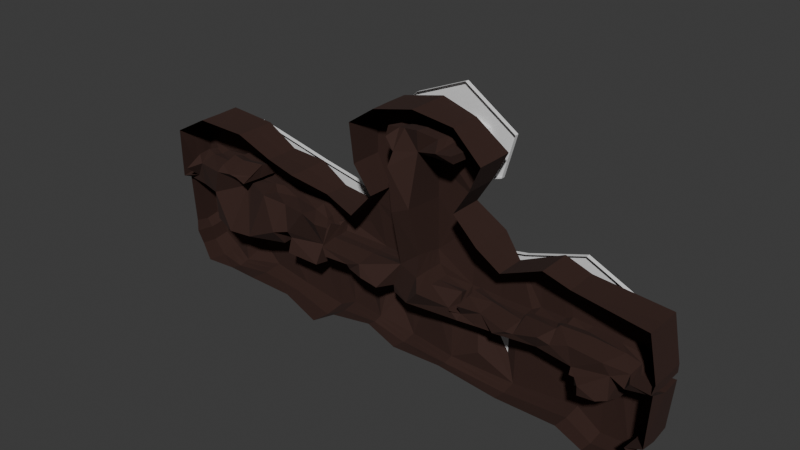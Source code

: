 # Source: Elven_Mines_Entrance.blend  (saved by Blender 5.1.30; exported with 4.5.12 LTS)
import bpy
from mathutils import Matrix  # noqa: F401  (used for matrix-valued properties, if any)

bpy.ops.wm.read_factory_settings(use_empty=True)
scene = bpy.context.scene
scene.name = 'Scene'

# ---- collections
col_collection = bpy.data.collections.new('Collection'); scene.collection.children.link(col_collection)

# ---- materials (node trees are filled in below, after node groups)
mat_material = bpy.data.materials.new('Material')

# ---- material node trees
mat_material.use_nodes = True; mat_material.node_tree.nodes.clear()
_N = mat_material.node_tree.nodes; _L = mat_material.node_tree.links
n0 = _N.new('ShaderNodeBsdfPrincipled'); n0.name = 'Principled BSDF'; n0.location = (-200, 100)
n0.inputs[0].default_value = (0.03193, 0.01025, 0.006015, 1.0)
n0.inputs[2].default_value = 0.8923
n1 = _N.new('ShaderNodeOutputMaterial'); n1.name = 'Material Output'; n1.location = (200, 100)
_L.new(n0.outputs[0], n1.inputs[0])
n1.is_active_output = True

# ---- world
world_world = bpy.data.worlds.new('World'); scene.world = world_world
world_world.use_nodes = True; world_world.node_tree.nodes.clear()
_N = world_world.node_tree.nodes; _L = world_world.node_tree.links
n0 = _N.new('ShaderNodeOutputWorld'); n0.name = 'World Output'; n0.location = (200, 100)
n1 = _N.new('ShaderNodeBackground'); n1.name = 'Background'; n1.location = (-200, 100)
n1.inputs[0].default_value = (0.05088, 0.05088, 0.05088, 1.0)
_L.new(n1.outputs[0], n0.inputs[0])
n0.is_active_output = True
world_world.color = (0.05088, 0.05088, 0.05088)
world_world.sun_shadow_jitter_overblur = 0.0

# ---- meshes
me_cube_002 = bpy.data.meshes.new('Cube.002')
me_cube_002.from_pydata([(-0.8, 0.4042, -4.013), (0.6423, 0.3515, -4.034), (1.78, 0.3698, -3.991), (1.837, 0.4184, -3.884), (2.947, 0.398, -3.904), (3.899, 0.3969, -3.882), (3.92, 0.3992, -4.001), (4.073, 0.3908, -4.007), (4.094, 0.3913, -4.205), (4.23, 0.385, -4.198), (4.206, 0.3709, -4.378), (4.662, 0.3358, -4.399), (4.907, 0.367, -4.354), (4.879, 0.4279, -3.792), (5.3, 0.3502, -3.779), (5.9, 0.3733, -3.75), (-1.415, 0.3915, -4.001), (-1.425, 0.3851, -3.912), (-1.604, 0.4128, -3.9), (-1.614, 0.4473, -3.812), (-2.136, 0.4585, -3.796), (-2.706, 0.5042, -3.804), (-2.722, 0.4815, -3.694), (-3.436, 0.3471, -3.738), (-3.906, 0.349, -3.697), (-3.909, 0.4136, -4.107), (-4.904, 0.4482, -4.112), (-4.894, 0.416, -3.732), (-4.913, 0.4437, -3.521), (-5.2, 0.3954, -3.511), (-5.2, 0.4221, -3.923), (-6.152, 0.3555, -3.893), (-6.912, 0.3937, -3.895), (-7.609, 0.3747, -3.898), (-7.587, 0.3728, -3.026), (-8.2, 0.3685, -3.013), (-8.8, 0.3516, -3.042), (-8.816, 0.4255, -4.426), (-8.484, 0.4342, -4.547), (-8.435, 0.4034, -4.949), (-7.964, 0.3881, -5.245), (-7.388, 0.2283, -5.43), (-6.358, 0.4696, -5.32), (-5.222, 0.4279, -5.494), (-3.94, 0.4293, -5.689), (-3.421, 0.4278, -5.417), (-2.302, 0.1663, -5.302), (-1.377, 0.3946, -5.574), (0.08348, 0.08946, -5.492), (1.755, 0.3744, -5.718), (3.572, 0.3717, -5.531), (4.213, 0.3853, -5.993), (4.959, 0.3445, -5.936), (5.462, 0.3793, -5.457), (5.373, 0.3872, -5.184), (5.787, 0.3562, -5.067), (2.537, 0.3659, -4.803), (-1.919, 0.459, -4.703), (-5.822, 0.3611, -4.479), (-7.935, 0.459, -3.418), (-0.8189, -0.6101, -3.971), (0.6237, -0.4796, -3.956), (1.737, -0.508, -3.839), (1.79, -0.6896, -3.732), (2.888, -0.5282, -3.722), (3.804, -0.5234, -3.857), (3.835, -0.6392, -3.998), (3.98, -0.6536, -3.989), (3.978, -0.6157, -4.233), (4.143, -0.7983, -4.076), (4.134, -0.7557, -4.351), (4.608, -0.7773, -4.281), (4.873, -0.7144, -4.178), (4.792, -0.5701, -3.646), (5.215, -0.6786, -3.737), (5.871, -0.6704, -3.616), (-1.42, -0.3331, -4.003), (-1.438, -0.3336, -3.814), (-1.614, -0.4961, -3.808), (-1.62, -0.7916, -3.762), (-2.14, -0.7927, -3.674), (-2.702, -0.5602, -3.728), (-2.722, -0.6379, -3.568), (-3.434, -0.6675, -3.584), (-3.908, -0.237, -3.561), (-3.891, -0.544, -4.035), (-4.869, -0.5699, -4.011), (-4.871, -0.4434, -3.606), (-4.885, -0.5606, -3.4), (-5.175, -0.7967, -3.417), (-5.169, -0.4045, -3.886), (-6.146, -0.7692, -3.875), (-6.866, -0.7925, -3.933), (-7.606, -0.5339, -3.879), (-7.572, -0.6218, -3.033), (-8.2, -0.4386, -3.047), (-8.79, -0.4346, -2.983), (-8.816, -0.3299, -4.412), (-8.484, -0.61, -4.528), (-8.435, -0.4939, -4.955), (-7.964, -0.6971, -5.246), (-7.388, -0.4014, -5.432), (-6.358, -0.5923, -5.299), (-5.222, -0.3721, -5.513), (-3.94, -0.677, -5.691), (-3.421, -0.4397, -5.421), (-2.302, -0.3179, -5.313), (-1.377, -0.4218, -5.577), (0.08348, -0.4471, -5.496), (1.755, -0.4004, -5.72), (3.572, -0.6059, -5.531), (4.213, -0.4601, -5.993), (4.959, -0.4715, -5.936), (5.462, -0.5522, -5.436), (5.373, -0.7124, -5.177), (5.787, -0.6486, -5.065), (1.403, 0.4989, -4.67), (-0.03525, 0.2472, -4.528), (0.8612, 0.1239, -5.079), (-2.817, 0.4511, -4.78), (-6.894, 0.4882, -4.828), (-0.6632, -0.7172, -1.357), (-0.6045, -0.4582, 0.0262), (0.4914, -0.6672, 0.2908), (0.4734, -0.5471, 0.05405), (0.1838, -0.8274, 0.3195), (0.1601, -0.5205, 0.3378), (-0.5201, -0.609, 0.625), (-0.01789, -0.4736, 0.4907), (-0.9886, -0.4635, 0.5196), (-1.175, -0.4219, 0.4763), (-1.309, -0.6622, 0.5677), (-1.402, -0.6536, 0.2707), (-1.396, -0.6528, 0.08398), (-1.306, -0.4379, -0.0729), (-1.19, -0.6422, -0.05412), (-1.225, -0.3177, -3.159), (-3.586, -0.6039, -3.382), (-3.621, -0.222, -2.865), (-3.69, -0.3116, -2.999), (-3.831, -0.6211, -2.812), (-4.194, -0.6786, -2.601), (-4.958, -0.5215, -2.635), (-5.561, -0.7061, -2.487), (-6.463, -0.308, -2.482), (-6.562, -0.3197, -2.626), (-6.569, -0.7259, -2.272), (-6.194, -0.8087, -2.321), (-6.164, -0.5451, -2.175), (-6.782, -0.7612, -2.226), (-7.13, -0.6526, -2.078), (-7.208, -0.7991, -2.265), (-8.058, -0.6055, -2.321), (-8.314, -0.4397, -2.17), (-8.359, -0.9, -2.459), (-8.372, -0.4823, -2.8), (-8.738, -0.7084, -2.849), (-8.8, -0.6765, -1.518), (-7.645, -0.8195, -0.8895), (-6.326, -0.7141, -0.9813), (-5.434, -0.5693, -1.48), (-4.448, -0.7358, -1.587), (-3.598, -0.3536, -1.993), (-2.503, -0.6824, -2.11), (-2.032, -0.4867, -1.513), (-2.462, -0.5857, -0.746), (-2.47, -0.719, 0.3576), (-1.675, -0.7736, 0.8966), (-0.5314, -0.771, 1.166), (0.4421, -0.5342, 0.9088), (1.318, -0.6934, 0.2656), (0.9451, -0.5982, -0.4804), (0.5232, -0.576, -1.143), (1.278, -0.6966, -1.713), (1.773, -0.4583, -2.285), (2.957, -0.5797, -1.734), (3.63, -0.4922, -1.996), (5.667, -0.6848, -2.153), (5.9, -0.6708, -3.335), (5.871, -0.771, -3.547), (5.382, -0.8077, -3.469), (5.238, -0.5015, -3.44), (4.616, -0.6253, -3.359), (3.708, -0.5572, -3.336), (3.263, -0.5885, -3.495), (3.027, -0.7365, -3.318), (2.342, -0.665, -3.547), (2.183, -0.7516, -3.512), (1.286, -0.4458, -3.522), (0.7535, -0.6539, -3.441), (0.6911, -0.4036, -3.785), (0.5149, -0.6261, -3.674), (0.4343, -0.551, -3.651), (-0.3046, -0.8457, -3.417), (-0.5102, -0.5989, -3.164), (-0.601, -0.3808, -2.664), (-1.154, -0.7411, -1.572), (-1.241, -0.7864, -0.4125), (-2.294, -0.664, -3.4), (-0.6035, 0.3372, 0.002739), (-0.6562, 0.4239, -1.438), (0.4965, 0.2959, 0.1953), (0.2063, 0.4048, 0.2284), (0.4965, 0.4761, 0.0002712), (0.1704, 0.2946, 0.3937), (-0.01003, 0.3666, 0.463), (-0.5177, 0.3873, 0.522), (-0.9861, 0.3709, 0.4992), (-1.174, 0.385, 0.4218), (-1.304, 0.3656, 0.3906), (-1.4, 0.3371, 0.2286), (-1.394, 0.3498, 0.02591), (-1.301, 0.304, -0.08976), (-1.19, 0.3342, -0.07888), (-1.155, 0.3362, -1.538), (-1.213, 0.3748, -3.284), (-2.291, 0.4023, -3.324), (-3.589, 0.3252, -3.281), (-3.627, 0.4666, -3.022), (-3.704, 0.3267, -3.005), (-3.858, 0.3138, -2.812), (-4.204, 0.406, -2.6), (-4.99, 0.4008, -2.599), (-5.604, 0.3652, -2.517), (-6.512, 0.3808, -2.52), (-6.618, 0.3854, -2.489), (-6.604, 0.3553, -2.431), (-6.206, 0.4003, -2.403), (-6.204, 0.3659, -2.015), (-6.82, 0.3397, -2.076), (-7.169, 0.3551, -2.067), (-7.258, 0.3995, -2.206), (-8.061, 0.3906, -2.253), (-8.329, 0.3999, -2.186), (-8.41, 0.3631, -2.445), (-8.404, 0.3869, -2.809), (-8.804, 0.3925, -2.804), (-8.804, 0.3608, -1.523), (-7.649, 0.3839, -0.8773), (-6.329, 0.4056, -0.9862), (-5.437, 0.3812, -1.479), (-4.451, 0.4496, -1.575), (-3.602, 0.3559, -1.987), (-2.506, 0.3331, -2.108), (-2.036, 0.2712, -1.531), (-2.466, 0.3037, -0.7442), (-2.474, 0.3442, 0.3462), (-1.679, 0.361, 0.9081), (-0.535, 0.3733, 1.17), (0.4386, 0.3285, 0.9105), (1.315, 0.3694, 0.2657), (0.9416, 0.3094, -0.4831), (0.5197, 0.35, -1.136), (1.274, 0.4842, -1.715), (1.769, 0.3774, -2.287), (2.954, 0.3653, -1.732), (3.627, 0.4092, -1.994), (5.663, 0.4099, -2.165), (5.896, 0.3918, -3.351), (5.896, 0.3807, -3.564), (5.396, 0.3827, -3.558), (5.296, 0.3432, -3.24), (4.664, 0.408, -3.201), (3.804, 0.3529, -3.239), (3.293, 0.3271, -3.191), (3.096, 0.33, -3.295), (2.407, 0.3828, -3.303), (2.204, 0.3172, -3.406), (1.312, 0.3432, -3.433), (0.7194, 0.3661, -3.413), (0.6965, 0.3459, -3.705), (0.5018, 0.2909, -3.682), (0.4531, 0.3834, -3.436), (-0.3035, 0.3156, -3.403), (-0.4952, 0.3119, -3.153), (-0.593, 0.3746, -2.803), (-1.233, 0.3176, -0.5675), (-0.2206, 0.3637, -1.834), (-0.2477, 0.4299, -0.8294), (0.1184, 0.3573, -0.4077), (0.4338, 0.4567, -2.565), (4.635, 0.4436, -2.421), (2.41, 0.3888, -2.439), (0.2972, 0.4656, -1.991), (-7.041, 0.3911, -1.329), (-5.996, 0.405, -1.487), (-8.208, 0.3821, -1.488), (-4.549, 0.3835, -2.222), (-1.614, 0.2791, -2.329), (-2.827, 0.4303, -2.811), (0.4888, -0.08383, -3.401), (-3.794, -0.1537, -2.816), (-2.464, -0.141, -0.7417), (0.499, -0.1676, -3.684), (-3.702, 0.007558, -2.996), (-2.034, -0.1077, -1.523), (0.6938, -0.02888, -3.716), (-3.618, 0.1223, -3.052), (-2.505, -0.1747, -2.121), (0.7211, -0.1439, -3.398), (-3.588, -0.1393, -3.289), (-3.6, 0.001144, -1.997), (1.365, -0.05132, -3.37), (-4.45, -0.1431, -1.601), (2.272, -0.2172, -3.405), (-5.436, -0.09408, -1.492), (2.328, -0.1411, -3.302), (-1.304, -0.06696, -0.08855), (-6.328, -0.1542, -0.9929), (3.179, -0.2033, -3.275), (-1.395, -0.1515, 0.04321), (-7.647, -0.2178, -0.8917), (3.242, -0.1307, -3.202), (-1.401, -0.1583, 0.2418), (-8.8, -0.158, -2.8), (4.073, -0.1021, -3.189), (-1.306, -0.1483, 0.4743), (4.89, -0.1087, -3.251), (-1.175, -0.01845, 0.4495), (5.275, -0.07914, -3.372), (-0.9874, -0.04631, 0.5091), (-8.4, -0.04769, -2.8), (5.348, -0.2125, -3.568), (5.9, -0.1951, -3.6), (-0.01396, -0.05352, 0.4748), (-0.5189, -0.1108, 0.5717), (-8.409, -0.0199, -2.18), (5.898, -0.1395, -3.373), (0.1653, -0.113, 0.3652), (-8.398, -0.2684, -2.434), (-8.802, -0.1578, -1.525), (-8.109, -0.1075, -2.217), (5.665, -0.1375, -2.171), (-7.187, -0.1998, -2.214), (3.629, -0.04153, -1.995), (0.4849, -0.03554, 0.02769), (-7.201, -0.1487, -1.984), (2.955, -0.1072, -1.733), (0.4939, -0.1857, 0.241), (0.195, -0.2113, 0.2735), (-6.801, -0.2108, -2.009), (1.771, -0.04044, -2.289), (-0.604, -0.06054, 0.009522), (-6.205, -0.08962, -2.01), (1.276, -0.1062, -1.718), (-1.219, 0.02852, -3.27), (-2.292, -0.1309, -3.302), (-6.213, -0.2042, -2.374), (0.5215, -0.113, -1.136), (-1.19, -0.154, -0.07114), (-6.62, -0.1853, -2.394), (0.9433, -0.1444, -0.4824), (-1.237, -0.2344, -0.481), (-1.154, -0.2025, -1.561), (-6.59, 0.03282, -2.537), (1.317, -0.162, 0.2634), (-0.6597, -0.1466, -1.4), (-5.594, -0.1704, -2.609), (-5.862, 0.03639, -2.502), (-0.5332, -0.1988, 1.164), (0.4403, -0.1028, 0.9063), (-0.5027, -0.1435, -3.148), (-0.597, -0.003141, -2.726), (-2.472, -0.1874, 0.3537), (-4.221, -0.1363, -2.688), (-0.304, -0.265, -3.419), (-1.677, -0.2063, 0.9093), (-4.974, -0.06036, -2.599), (-2.302, -0.07579, -5.362), (-1.377, -0.01361, -5.633), (-2.138, -0.1671, -3.785), (-2.711, -0.02799, -3.814), (0.08348, -0.1788, -5.562), (-2.722, -0.07819, -3.689), (1.755, -0.013, -5.78), (-3.435, -0.1602, -3.705), (3.572, -0.1171, -5.591), (-3.907, 0.05602, -3.687), (4.213, -0.03736, -6.054), (-3.897, -0.06518, -4.122), (4.959, -0.06345, -5.997), (-4.906, -0.06084, -4.1), (5.462, -0.08644, -5.502), (-4.882, -0.0137, -3.759), (0.633, -0.06402, -4.026), (-0.8127, -0.103, -4.002), (5.373, -0.1626, -5.248), (-4.899, -0.05848, -3.51), (1.765, -0.06909, -3.994), (5.787, -0.1462, -5.153), (-5.187, -0.2006, -3.518), (1.8, -0.1356, -3.897), (5.9, -0.1485, -3.8), (-5.207, 0.008806, -3.893), (2.914, -0.06513, -3.887), (-6.149, -0.2069, -3.888), (3.894, -0.06327, -3.889), (-6.909, -0.1994, -3.912), (3.898, -0.12, -4.002), (-7.608, -0.0796, -3.888), (4.101, -0.1314, -3.991), (-7.579, -0.1245, -3.003), (4.08, -0.1122, -4.175), (-8.2, -0.03505, -2.998), (4.186, -0.2067, -4.19), (-8.8, -0.04152, -3.0), (4.192, -0.1924, -4.393), (-8.816, 0.04778, -4.49), (4.687, -0.2207, -4.413), (-8.484, -0.08789, -4.603), (4.895, -0.1737, -4.357), (-8.435, -0.04522, -5.01), (4.882, -0.07109, -3.788), (-7.964, -0.1545, -5.306), (5.284, -0.1642, -3.801), (-7.388, -0.08656, -5.506), (-6.358, -0.06134, -5.375), (-1.414, 0.02921, -4.023), (-5.222, 0.02786, -5.554), (-1.422, 0.02578, -3.881), (-3.94, -0.1238, -5.757), (-1.609, -0.04165, -3.907), (-3.421, -0.005926, -5.487), (-1.617, -0.1721, -3.8), (0.4484, 0.1498, -3.489), (-3.851, 0.08005, -2.819), (-2.465, 0.08137, -0.743), (0.4976, 0.06162, -3.632), (-3.7, 0.1671, -3.003), (-2.035, 0.08174, -1.527), (0.6951, 0.1585, -3.724), (-3.625, 0.2945, -2.981), (-2.505, 0.07923, -2.114), (0.7144, 0.1111, -3.353), (-3.588, 0.09295, -3.307), (-3.601, 0.1785, -1.992), (1.305, 0.1459, -3.456), (-4.45, 0.1533, -1.588), (2.199, 0.04998, -3.431), (-5.436, 0.1435, -1.485), (2.391, 0.1209, -3.365), (-1.302, 0.1185, -0.08916), (-6.328, 0.1257, -0.9895), (3.079, 0.06335, -3.301), (-1.394, 0.09914, 0.03456), (-7.648, 0.08307, -0.8845), (3.285, 0.09821, -3.267), (-1.401, 0.08941, 0.2352), (-8.787, 0.1172, -2.823), (3.78, 0.1254, -3.263), (-1.305, 0.1087, 0.4325), (4.652, 0.1496, -3.238), (-1.174, 0.1833, 0.4356), (5.282, 0.132, -3.284), (-0.9868, 0.1623, 0.5042), (5.372, 0.08512, -3.563), (5.89, 0.09281, -3.584), (-0.5183, 0.1382, 0.5468), (-8.325, 0.19, -2.198), (5.897, 0.1262, -3.362), (0.1678, 0.09083, 0.3794), (-8.803, 0.1015, -1.524), (-8.061, 0.1416, -2.276), (5.664, 0.1362, -2.168), (-7.246, 0.09981, -2.218), (3.628, 0.1838, -1.994), (0.4907, 0.2203, 0.01398), (-7.159, 0.1032, -2.066), (2.954, 0.1291, -1.733), (0.2006, 0.09675, 0.251), (-6.811, 0.06445, -2.108), (1.77, 0.1685, -2.288), (-0.6038, 0.1383, 0.00613), (-6.194, 0.1381, -2.061), (1.275, 0.189, -1.717), (-2.292, 0.1357, -3.336), (-6.203, 0.09805, -2.373), (0.5206, 0.1185, -1.136), (-6.595, 0.08503, -2.39), (0.9424, 0.0825, -0.4827), (-1.155, 0.06686, -1.549), (-6.604, 0.2091, -2.513), (1.316, 0.1037, 0.2645), (-0.6579, 0.1387, -1.419), (-6.5, 0.2086, -2.514), (0.4395, 0.1128, 0.9084), (-0.595, 0.1857, -2.764), (-2.473, 0.07839, 0.35), (-4.201, 0.1349, -2.608), (-0.3038, 0.0253, -3.411), (-1.678, 0.07736, 0.9087), (-4.982, 0.1702, -2.599), (-8.396, 0.1696, -2.812), (-0.012, 0.1565, 0.4689), (-8.397, 0.04735, -2.439), (0.4952, 0.05513, 0.2181), (-1.216, 0.2016, -3.249), (-1.19, 0.09007, -0.07501), (-1.235, 0.04158, -0.5243), (-5.593, 0.09738, -2.504), (-0.5341, 0.08727, 1.167), (-0.499, 0.08422, -3.15), (-2.302, 0.04528, -5.332), (-2.137, 0.1457, -3.79), (0.6376, 0.1438, -4.03), (1.773, 0.1504, -3.993), (1.818, 0.1414, -3.89), (2.93, 0.1664, -3.896), (3.896, 0.1668, -3.885), (3.909, 0.1396, -4.001), (4.087, 0.1297, -3.999), (4.087, 0.1395, -4.19), (4.208, 0.08914, -4.194), (4.199, 0.08926, -4.386), (4.674, 0.05755, -4.406), (4.901, 0.09665, -4.356), (4.881, 0.1784, -3.79), (5.292, 0.093, -3.79), (-1.377, 0.1905, -5.603), (-2.708, 0.2381, -3.809), (0.08348, -0.04467, -5.527), (-2.722, 0.2017, -3.691), (1.755, 0.1807, -5.749), (-3.436, 0.09346, -3.722), (3.572, 0.1273, -5.561), (-3.906, 0.2025, -3.692), (4.213, 0.174, -6.023), (-3.903, 0.1742, -4.114), (4.959, 0.1405, -5.967), (-4.905, 0.1937, -4.106), (5.462, 0.1464, -5.48), (-4.888, 0.2011, -3.746), (-0.8064, 0.1506, -4.008), (5.373, 0.1123, -5.216), (-4.906, 0.1926, -3.516), (5.787, 0.105, -5.11), (-5.194, 0.0974, -3.514), (5.9, 0.1124, -3.775), (-5.204, 0.2155, -3.908), (-6.15, 0.07433, -3.89), (-6.91, 0.09716, -3.904), (-7.609, 0.1476, -3.893), (-7.583, 0.1241, -3.014), (-8.2, 0.1667, -3.005), (-8.8, 0.155, -3.021), (-8.816, 0.2366, -4.458), (-8.484, 0.1732, -4.575), (-8.435, 0.1791, -4.98), (-7.964, 0.1168, -5.275), (-7.388, 0.07087, -5.468), (-6.358, 0.2041, -5.347), (-1.415, 0.2103, -4.012), (-5.222, 0.2279, -5.524), (-1.423, 0.2055, -3.896), (-3.94, 0.1527, -5.723), (-1.607, 0.1856, -3.903), (-3.421, 0.2109, -5.452), (-1.615, 0.1376, -3.806), (0.6398, 0.352, -3.962), (1.778, 0.3703, -3.92), (0.6351, 0.1442, -3.959), (1.77, 0.1508, -3.921), (-0.7997, 0.4046, -3.992), (0.6426, 0.3519, -4.013), (0.6379, 0.1442, -4.009), (-0.806, 0.151, -3.987), (3.921, 0.3998, -3.957), (4.073, 0.3915, -3.963), (3.909, 0.1402, -3.957), (4.087, 0.1304, -3.955), (1.096, 0.1469, -3.944), (1.119, -0.47, -3.824), (1.23, -0.4897, -3.89), (1.1, 0.3594, -3.945), (-5.716, -0.301, -3.304), (-5.723, -0.301, -3.192), (-5.716, 0.301, -3.304), (-5.723, 0.301, -3.192), (-5.501, -0.301, -3.311), (-5.498, -0.301, -3.189), (-5.501, 0.301, -3.311), (-5.498, 0.301, -3.189), (-7.103, -0.301, -3.213), (-7.109, -0.301, -3.101), (-7.103, 0.301, -3.213), (-7.109, 0.301, -3.101), (-6.584, -0.301, -3.209), (-6.581, -0.301, -3.087), (-6.584, 0.301, -3.209), (-6.581, 0.301, -3.087), (-6.843, 0.301, -3.216), (-6.845, 0.301, -3.112), (-6.868, -0.301, -3.243), (-6.845, -0.301, -3.094)], [], [(11, 12, 52), (4, 5, 50), (5, 6, 50), (6, 7, 8), (8, 9, 10), (6, 8, 50), (8, 10, 50), (0, 1, 117), (18, 47, 57), (16, 0, 47), (21, 46, 119), (18, 17, 16), (20, 19, 18), (52, 51, 10, 11), (21, 20, 46), (53, 52, 12, 54), (31, 30, 58), (50, 10, 51), (18, 16, 47), (27, 30, 29, 28), (38, 35, 59), (27, 26, 30), (42, 41, 120), (26, 25, 44), (14, 15, 55), (54, 14, 55), (39, 38, 33, 40), (48, 47, 0), (45, 44, 25), (44, 43, 26), (1, 118, 48, 117), (41, 40, 33), (32, 41, 33), (26, 43, 30), (21, 45, 23, 22), (36, 35, 38, 37), (32, 31, 42), (13, 14, 54, 12), (25, 24, 23, 45), (4, 50, 56), (50, 49, 56), (56, 49, 2), (47, 46, 57), (46, 20, 57), (20, 18, 57), (30, 43, 58), (43, 42, 58), (42, 31, 58), (35, 34, 59), (34, 33, 59), (33, 38, 59), (368, 369, 107, 106), (370, 371, 81, 80), (369, 372, 108, 107), (371, 373, 82, 81), (372, 374, 109, 108), (373, 375, 83, 82), (374, 376, 110, 109), (375, 377, 84, 83), (376, 378, 111, 110), (377, 379, 85, 84), (378, 380, 112, 111), (379, 381, 86, 85), (380, 382, 113, 112), (381, 383, 87, 86), (384, 385, 60, 61), (382, 386, 114, 113), (383, 387, 88, 87), (388, 384, 61, 572, 62), (386, 389, 115, 114), (387, 390, 89, 88), (391, 388, 62, 63), (80, 81, 198), (390, 393, 90, 89), (394, 391, 63, 64), (393, 395, 91, 90), (396, 394, 64, 65), (395, 397, 92, 91), (398, 396, 65, 66), (397, 399, 93, 92), (400, 398, 66, 67), (399, 401, 94, 93), (402, 400, 67, 68), (401, 403, 95, 94), (404, 402, 68, 69), (403, 405, 96, 95), (406, 404, 69, 70), (77, 78, 79), (408, 406, 70, 71), (407, 409, 98, 97), (410, 408, 71, 72), (409, 411, 99, 98), (412, 410, 72, 73), (411, 413, 100, 99), (414, 412, 73, 74), (413, 415, 101, 100), (392, 414, 74, 75), (415, 416, 102, 101), (385, 417, 76, 60), (416, 418, 103, 102), (417, 419, 77, 76), (418, 420, 104, 103), (419, 421, 78, 77), (420, 422, 105, 104), (421, 423, 79, 78), (422, 368, 106, 105), (423, 370, 80, 79), (2, 3, 56), (3, 4, 56), (1, 2, 116), (2, 49, 116), (49, 1, 116), (48, 0, 117), (1, 49, 118), (49, 48, 118), (46, 45, 119), (45, 21, 119), (41, 32, 120), (32, 42, 120), (487, 490, 247, 246), (424, 489, 273, 272), (425, 488, 221, 220), (426, 487, 246, 245), (427, 424, 272, 271), (428, 425, 220, 219), (429, 426, 245, 244), (430, 427, 271, 270), (431, 428, 219, 218), (432, 429, 244, 243), (433, 430, 270, 269), (434, 431, 218, 217), (435, 432, 243, 242), (436, 433, 269, 268), (475, 434, 217, 216), (437, 435, 242, 241), (438, 436, 268, 267), (480, 496, 215, 214), (439, 437, 241, 240), (440, 438, 267, 266), (441, 497, 213, 212), (442, 439, 240, 239), (443, 440, 266, 265), (444, 441, 212, 211), (445, 442, 239, 238), (446, 443, 265, 264), (447, 444, 211, 210), (461, 445, 238, 237), (449, 446, 264, 263), (450, 447, 210, 209), (60, 76, 77), (451, 449, 263, 262), (452, 450, 209, 208), (453, 451, 262, 261), (454, 452, 208, 207), (455, 453, 261, 260), (457, 454, 207, 206), (492, 235, 234, 494), (456, 455, 260, 259), (460, 493, 205, 204), (458, 494, 234, 233), (145, 94, 151), (493, 457, 206, 205), (462, 458, 233, 232), (463, 459, 258, 257), (234, 236, 237), (469, 460, 204, 202), (464, 462, 232, 231), (465, 463, 257, 256), (466, 495, 201, 203), (467, 464, 231, 230), (468, 465, 256, 255), (472, 466, 203, 199), (470, 467, 230, 229), (471, 468, 255, 254), (495, 469, 202, 201), (473, 470, 229, 228), (474, 471, 254, 253), (483, 472, 199, 200), (476, 473, 228, 227), (477, 474, 253, 252), (496, 475, 216, 215), (478, 476, 227, 226), (479, 477, 252, 251), (497, 498, 276, 213), (481, 478, 226, 225), (482, 479, 251, 250), (498, 480, 214, 276), (484, 481, 225, 224), (485, 482, 250, 249), (486, 483, 200, 275), (499, 484, 224, 223), (500, 485, 249, 248), (501, 486, 275, 274), (206, 207, 248), (200, 199, 278), (199, 203, 279), (273, 274, 272), (243, 289, 218, 242), (228, 285, 240, 223), (256, 257, 281), (267, 268, 254), (238, 284, 230, 232), (264, 265, 255), (265, 266, 255), (279, 251, 252), (201, 202, 204), (276, 245, 246, 211), (243, 288, 215, 216), (275, 280, 272, 274), (254, 255, 282), (257, 258, 261), (252, 253, 283), (238, 239, 284), (272, 253, 269), (250, 251, 203), (239, 285, 228, 229), (250, 203, 201), (255, 256, 263, 264), (249, 250, 201), (204, 249, 201), (246, 247, 210), (247, 248, 207), (209, 247, 208), (260, 261, 258, 259), (262, 281, 257, 261), (211, 246, 210), (276, 244, 245), (200, 278, 252, 277), (253, 254, 268, 269), (239, 240, 285), (237, 238, 286), (288, 244, 214), (205, 206, 248, 249), (233, 234, 237), (231, 232, 230), (286, 238, 232), (254, 282, 266, 267), (284, 239, 229), (225, 226, 224), (226, 227, 224), (227, 228, 223), (271, 272, 269, 270), (214, 215, 288), (223, 224, 227), (221, 242, 220), (220, 242, 218), (218, 219, 220), (216, 217, 218), (216, 218, 289), (287, 242, 221), (212, 213, 276), (222, 223, 240, 241), (212, 276, 211), (207, 208, 247), (209, 210, 247), (249, 204, 205), (488, 491, 222, 221), (489, 501, 274, 273), (490, 500, 248, 247), (491, 499, 223, 222), (234, 235, 236), (275, 200, 277), (256, 281, 262, 263), (252, 275, 277), (279, 203, 251), (283, 280, 275), (283, 253, 280), (253, 272, 280), (255, 266, 282), (275, 252, 283), (237, 286, 233), (222, 287, 221), (286, 232, 233), (287, 241, 242), (222, 241, 287), (243, 216, 289), (199, 279, 252, 278), (284, 229, 230), (276, 214, 244), (288, 243, 244), (129, 122, 135), (195, 194, 136), (196, 197, 121), (197, 135, 122), (121, 197, 122), (195, 136, 196), (121, 195, 196), (135, 134, 133), (123, 124, 125), (124, 122, 125), (135, 133, 132), (132, 131, 130), (130, 129, 135), (129, 127, 122), (127, 128, 122), (128, 126, 125), (128, 125, 122), (132, 130, 135), (448, 236, 235, 492), (81, 82, 198), (60, 77, 136), (77, 79, 136), (79, 80, 198), (82, 83, 137), (83, 84, 137), (84, 85, 87), (85, 86, 87), (84, 87, 88), (89, 90, 91), (84, 88, 141), (137, 84, 139), (89, 91, 143), (91, 92, 145), (145, 92, 94), (92, 93, 94), (88, 89, 142), (91, 145, 144), (95, 96, 155), (96, 156, 155), (91, 144, 143), (94, 95, 152), (155, 154, 152), (154, 153, 152), (95, 155, 152), (139, 84, 140), (61, 60, 192), (193, 60, 194), (63, 62, 188), (62, 572, 571, 188), (65, 64, 184), (64, 63, 186), (182, 73, 65), (71, 70, 69), (73, 72, 71), (179, 75, 180), (75, 74, 180), (73, 71, 69), (74, 73, 181), (180, 74, 181), (182, 181, 73), (184, 183, 65), (183, 182, 65), (186, 185, 64), (185, 184, 64), (188, 187, 63), (187, 186, 63), (190, 189, 188), (192, 191, 190), (136, 194, 60), (193, 192, 60), (192, 190, 61), (190, 296, 299), (198, 136, 79), (82, 137, 198), (151, 150, 149), (152, 151, 94), (139, 138, 137), (141, 140, 84), (143, 142, 89), (142, 141, 88), (148, 147, 146), (149, 148, 146), (149, 146, 145), (151, 149, 145), (66, 65, 67), (69, 68, 67), (65, 73, 67), (73, 69, 67), (323, 327, 178, 179), (392, 75, 115, 389), (407, 97, 96, 405), (314, 156, 157, 330), (448, 314, 330, 461), (456, 459, 327, 323), (156, 314, 321, 155), (142, 143, 357, 367), (167, 168, 359, 366), (193, 194, 361, 365), (141, 142, 367, 364), (194, 195, 362, 361), (168, 169, 360, 359), (143, 144, 358, 357), (195, 121, 356, 362), (169, 170, 355, 360), (144, 145, 354, 358), (197, 196, 353, 352), (170, 171, 351, 355), (145, 146, 350, 354), (135, 197, 352, 349), (171, 172, 348, 351), (146, 147, 347, 350), (136, 198, 346, 345), (172, 173, 344, 348), (147, 148, 343, 347), (121, 122, 342, 356), (173, 174, 341, 344), (148, 149, 340, 343), (123, 125, 339, 338), (174, 175, 337, 341), (149, 150, 336, 340), (122, 124, 335, 342), (175, 176, 334, 337), (150, 151, 333, 336), (124, 123, 338, 335), (176, 177, 332, 334), (151, 152, 331, 333), (125, 126, 328, 339), (177, 178, 327, 332), (152, 153, 326, 331), (128, 127, 325, 324), (153, 154, 329, 326), (126, 128, 324, 328), (179, 180, 322, 323), (155, 321, 329, 154), (127, 129, 320, 325), (180, 181, 319, 322), (129, 130, 318, 320), (181, 182, 317, 319), (130, 131, 316, 318), (182, 183, 315, 317), (131, 132, 313, 316), (183, 184, 312, 315), (157, 158, 311, 330), (132, 133, 310, 313), (184, 185, 309, 312), (158, 159, 308, 311), (133, 134, 307, 310), (185, 186, 306, 309), (159, 160, 305, 308), (134, 135, 349, 307), (186, 187, 304, 306), (160, 161, 303, 305), (196, 136, 345, 353), (187, 188, 302, 304), (161, 162, 301, 303), (198, 137, 300, 346), (188, 299, 302), (162, 163, 298, 301), (137, 138, 297, 300), (190, 299, 189), (163, 164, 295, 298), (138, 139, 294, 297), (190, 191, 293, 296), (164, 165, 292, 295), (139, 140, 291, 294), (191, 192, 290, 293), (165, 166, 363, 292), (140, 141, 364, 291), (192, 193, 365, 290), (166, 167, 366, 363), (545, 407, 405, 544), (537, 392, 389, 535), (557, 503, 370, 423), (556, 502, 368, 422), (555, 557, 423, 421), (554, 556, 422, 420), (553, 555, 421, 419), (552, 554, 420, 418), (551, 553, 419, 417), (550, 552, 418, 416), (532, 551, 417, 385), (549, 550, 416, 415), (537, 517, 414, 392), (548, 549, 415, 413), (517, 516, 412, 414), (547, 548, 413, 411), (516, 515, 410, 412), (546, 547, 411, 409), (515, 514, 408, 410), (545, 546, 409, 407), (514, 513, 406, 408), (513, 512, 404, 406), (543, 544, 405, 403), (512, 511, 402, 404), (542, 543, 403, 401), (511, 510, 400, 402), (541, 542, 401, 399), (510, 509, 398, 400), (540, 541, 399, 397), (509, 508, 396, 398), (539, 540, 397, 395), (508, 507, 394, 396), (538, 539, 395, 393), (507, 506, 391, 394), (536, 538, 393, 390), (506, 505, 388, 391), (534, 536, 390, 387), (533, 535, 389, 386), (505, 504, 384, 388), (531, 534, 387, 383), (530, 533, 386, 382), (504, 532, 385, 384), (529, 531, 383, 381), (528, 530, 382, 380), (527, 529, 381, 379), (526, 528, 380, 378), (525, 527, 379, 377), (524, 526, 378, 376), (523, 525, 377, 375), (522, 524, 376, 374), (521, 523, 375, 373), (520, 522, 374, 372), (519, 521, 373, 371), (518, 520, 372, 369), (503, 519, 371, 370), (502, 518, 369, 368), (259, 258, 459, 456), (236, 448, 461, 237), (314, 448, 492, 321), (367, 357, 499, 491), (366, 359, 500, 490), (365, 361, 501, 489), (364, 367, 491, 488), (361, 362, 486, 501), (359, 360, 485, 500), (357, 358, 484, 499), (362, 356, 483, 486), (360, 355, 482, 485), (358, 354, 481, 484), (352, 353, 480, 498), (355, 351, 479, 482), (354, 350, 478, 481), (349, 352, 498, 497), (351, 348, 477, 479), (350, 347, 476, 478), (345, 346, 475, 496), (348, 344, 474, 477), (347, 343, 473, 476), (356, 342, 472, 483), (344, 341, 471, 474), (343, 340, 470, 473), (338, 339, 469, 495), (341, 337, 468, 471), (340, 336, 467, 470), (342, 335, 466, 472), (337, 334, 465, 468), (336, 333, 464, 467), (335, 338, 495, 466), (334, 332, 463, 465), (333, 331, 462, 464), (339, 328, 460, 469), (332, 327, 459, 463), (331, 326, 458, 462), (324, 325, 457, 493), (326, 329, 494, 458), (328, 324, 493, 460), (323, 322, 455, 456), (321, 492, 494, 329), (325, 320, 454, 457), (322, 319, 453, 455), (320, 318, 452, 454), (319, 317, 451, 453), (318, 316, 450, 452), (317, 315, 449, 451), (316, 313, 447, 450), (315, 312, 446, 449), (330, 311, 445, 461), (313, 310, 444, 447), (312, 309, 443, 446), (311, 308, 442, 445), (310, 307, 441, 444), (309, 306, 440, 443), (308, 305, 439, 442), (307, 349, 497, 441), (306, 304, 438, 440), (305, 303, 437, 439), (353, 345, 496, 480), (304, 302, 436, 438), (303, 301, 435, 437), (346, 300, 434, 475), (302, 299, 433, 436), (301, 298, 432, 435), (300, 297, 431, 434), (299, 296, 430, 433), (298, 295, 429, 432), (297, 294, 428, 431), (296, 293, 427, 430), (295, 292, 426, 429), (294, 291, 425, 428), (293, 290, 424, 427), (292, 363, 487, 426), (291, 364, 488, 425), (290, 365, 489, 424), (363, 366, 490, 487), (46, 47, 518, 502), (20, 21, 519, 503), (47, 48, 520, 518), (21, 22, 521, 519), (48, 49, 522, 520), (22, 23, 523, 521), (49, 50, 524, 522), (23, 24, 525, 523), (50, 51, 526, 524), (24, 25, 527, 525), (51, 52, 528, 526), (25, 26, 529, 527), (52, 53, 530, 528), (26, 27, 531, 529), (0, 532, 565, 562), (53, 54, 533, 530), (27, 28, 534, 531), (505, 2, 559, 561), (54, 55, 535, 533), (28, 29, 536, 534), (3, 2, 505, 506), (29, 30, 538, 536), (4, 3, 506, 507), (30, 31, 539, 538), (5, 4, 507, 508), (31, 32, 540, 539), (6, 5, 508, 509), (32, 33, 541, 540), (7, 6, 566, 567), (33, 34, 542, 541), (8, 7, 510, 511), (34, 35, 543, 542), (9, 8, 511, 512), (35, 36, 544, 543), (10, 9, 512, 513), (11, 10, 513, 514), (37, 38, 546, 545), (12, 11, 514, 515), (38, 39, 547, 546), (13, 12, 515, 516), (39, 40, 548, 547), (14, 13, 516, 517), (40, 41, 549, 548), (15, 14, 517, 537), (41, 42, 550, 549), (0, 16, 551, 532), (42, 43, 552, 550), (16, 17, 553, 551), (43, 44, 554, 552), (17, 18, 555, 553), (44, 45, 556, 554), (18, 19, 557, 555), (45, 46, 502, 556), (19, 20, 503, 557), (15, 537, 535, 55), (37, 545, 544, 36), (559, 573, 570, 561), (1, 504, 560, 558), (504, 505, 561, 570, 560), (2, 1, 558, 573, 559), (1, 0, 562, 563), (532, 504, 564, 565), (504, 1, 563, 564), (567, 566, 568, 569), (509, 510, 569, 568), (510, 7, 567, 569), (6, 509, 568, 566), (564, 563, 562, 565), (190, 571, 572, 61), (188, 189, 299), (571, 190, 188), (570, 573, 558, 560), (574, 575, 577, 576), (576, 577, 581, 580), (580, 581, 579, 578), (578, 579, 575, 574), (576, 580, 578, 574), (581, 577, 575, 579), (582, 583, 585, 584), (590, 591, 589, 588), (588, 589, 587, 586), (592, 593, 583, 582), (590, 588, 586, 592), (591, 585, 583, 593), (589, 591, 593, 587), (584, 590, 592, 582), (586, 587, 593, 592), (584, 585, 591, 590)])
_uv = me_cube_002.uv_layers.new(name='UVMap')
_uv.uv.foreach_set('vector', [0.0, 0.0, 0.0, 0.0, 0.0, 0.0, 0.0, 0.0, 0.0, 0.0, 0.0, 0.0, 0.0, 0.0, 0.0, 0.0, 0.0, 0.0, 0.0, 0.0, 0.0, 0.0, 0.0, 0.0, 0.0, 0.0, 0.0, 0.0, 0.0, 0.0, 0.0, 0.0, 0.0, 0.0, 0.0, 0.0, 0.0, 0.0, 0.0, 0.0, 0.0, 0.0, 0.0, 0.0, 0.0, 0.0, 0.0, 0.0, 0.0, 0.0, 0.0, 0.0, 0.0, 0.0, 0.0, 0.0, 0.0, 0.0, 0.0, 0.0, 0.0, 0.0, 0.0, 0.0, 0.0, 0.0, 0.0, 0.0, 0.0, 0.0, 0.0, 0.0, 0.0, 0.0, 0.0, 0.0, 0.0, 0.0, 0.0, 0.0, 0.0, 0.0, 0.0, 0.0, 0.0, 0.0, 0.0, 0.0, 0.0, 0.0, 0.0, 0.0, 0.0, 0.0, 0.0, 0.0, 0.0, 0.0, 0.0, 0.0, 0.0, 0.0, 0.0, 0.0, 0.0, 0.0, 0.0, 0.0, 0.0, 0.0, 0.0, 0.0, 0.0, 0.0, 0.0, 0.0, 0.0, 0.0, 0.0, 0.0, 0.0, 0.0, 0.0, 0.0, 0.0, 0.0, 0.0, 0.0, 0.0, 0.0, 0.0, 0.0, 0.0, 0.0, 0.0, 0.0, 0.0, 0.0, 0.0, 0.0, 0.0, 0.0, 0.0, 0.0, 0.0, 0.0, 0.0, 0.0, 0.0, 0.0, 0.0, 0.0, 0.0, 0.0, 0.0, 0.0, 0.0, 0.0, 0.0, 0.0, 0.0, 0.0, 0.0, 0.0, 0.0, 0.0, 0.0, 0.0, 0.0, 0.0, 0.0, 0.0, 0.0, 0.0, 0.0, 0.0, 0.0, 0.0, 0.0, 0.0, 0.0, 0.0, 0.0, 0.0, 0.0, 0.0, 0.0, 0.0, 0.0, 0.0, 0.0, 0.0, 0.0, 0.0, 0.0, 0.0, 0.0, 0.0, 0.0, 0.0, 0.0, 0.0, 0.0, 0.0, 0.0, 0.0, 0.0, 0.0, 0.0, 0.0, 0.0, 0.0, 0.0, 0.0, 0.0, 0.0, 0.0, 0.0, 0.0, 0.0, 0.0, 0.0, 0.0, 0.0, 0.0, 0.0, 0.0, 0.0, 0.0, 0.0, 0.0, 0.0, 0.0, 0.0, 0.0, 0.0, 0.0, 0.0, 0.0, 0.0, 0.0, 0.0, 0.0, 0.0, 0.0, 0.0, 0.0, 0.0, 0.0, 0.0, 0.0, 0.0, 0.0, 0.0, 0.0, 0.0, 0.0, 0.0, 0.0, 0.0, 0.0, 0.0, 0.0, 0.0, 0.0, 0.0, 0.0, 0.0, 0.0, 0.0, 0.0, 0.0, 0.0, 0.0, 0.0, 0.0, 0.0, 0.0, 0.0, 0.0, 0.0, 0.0, 0.0, 0.0, 0.0, 0.0, 0.0, 0.0, 0.0, 0.0, 0.0, 0.0, 0.0, 0.0, 0.0, 0.0, 0.0, 0.0, 0.0, 0.0, 0.0, 0.0, 0.0, 0.0, 0.0, 0.0, 0.0, 0.0, 0.0, 0.0, 0.0, 0.0, 0.0, 0.0, 0.0, 0.0, 0.0, 0.0, 0.0, 0.0, 0.0, 0.0, 0.0, 0.0, 0.0, 0.0, 0.0, 0.0, 0.0, 0.0, 0.0, 0.0, 0.0, 0.0, 0.0, 0.0, 0.0, 0.0, 0.0, 0.0, 0.0, 0.0, 0.0, 0.0, 0.0, 0.0, 0.0, 0.0, 0.0, 0.0, 0.0, 0.0, 0.0, 0.0, 0.0, 0.0, 0.0, 0.0, 0.0, 0.0, 0.0, 0.0, 0.0, 0.0, 0.0, 0.0, 0.0, 0.0, 0.0, 0.0, 0.0, 0.0, 0.0, 0.0, 0.0, 0.0, 0.0, 0.0, 0.0, 0.0, 0.0, 0.0, 0.0, 0.0, 0.0, 0.0, 0.0, 0.0, 0.0, 0.0, 0.0, 0.0, 0.0, 0.0, 0.0, 0.0, 0.0, 0.0, 0.0, 0.0, 0.0, 0.0, 0.0, 0.0, 0.0, 0.0, 0.0, 0.0, 0.0, 0.0, 0.0, 0.0, 0.0, 0.0, 0.0, 0.0, 0.0, 0.0, 0.0, 0.0, 0.0, 0.0, 0.0, 0.0, 0.0, 0.0, 0.0, 0.0, 0.0, 0.0, 0.0, 0.0, 0.0, 0.0, 0.0, 0.0, 0.0, 0.0, 0.0, 0.0, 0.0, 0.0, 0.0, 0.0, 0.0, 0.0, 0.0, 0.0, 0.0, 0.0, 0.0, 0.0, 0.0, 0.0, 0.0, 0.0, 0.0, 0.0, 0.0, 0.0, 0.0, 0.0, 0.0, 0.0, 0.0, 0.0, 0.0, 0.0, 0.0, 0.0, 0.0, 0.0, 0.0, 0.0, 0.0, 0.0, 0.0, 0.0, 0.0, 0.0, 0.0, 0.0, 0.0, 0.0, 0.0, 0.0, 0.0, 0.0, 0.0, 0.0, 0.0, 0.0, 0.0, 0.0, 0.0, 0.0, 0.0, 0.0, 0.0, 0.0, 0.0, 0.0, 0.0, 0.0, 0.0, 0.0, 0.0, 0.0, 0.0, 0.0, 0.0, 0.0, 0.0, 0.0, 0.0, 0.0, 0.0, 0.0, 0.0, 0.0, 0.0, 0.0, 0.0, 0.0, 0.0, 0.0, 0.0, 0.0, 0.0, 0.0, 0.0, 0.0, 0.0, 0.0, 0.0, 0.0, 0.0, 0.0, 0.0, 0.0, 0.0, 0.0, 0.0, 0.0, 0.0, 0.0, 0.0, 0.0, 0.0, 0.0, 0.0, 0.0, 0.0, 0.0, 0.0, 0.0, 0.0, 0.0, 0.0, 0.0, 0.0, 0.0, 0.0, 0.0, 0.0, 0.0, 0.0, 0.0, 0.0, 0.0, 0.0, 0.0, 0.0, 0.0, 0.0, 0.0, 0.0, 0.0, 0.0, 0.0, 0.0, 0.0, 0.0, 0.0, 0.0, 0.0, 0.0, 0.0, 0.0, 0.0, 0.0, 0.0, 0.0, 0.0, 0.0, 0.0, 0.0, 0.0, 0.0, 0.0, 0.0, 0.0, 0.0, 0.0, 0.0, 0.0, 0.0, 0.0, 0.0, 0.0, 0.0, 0.0, 0.0, 0.0, 0.0, 0.0, 0.0, 0.0, 0.0, 0.0, 0.0, 0.0, 0.0, 0.0, 0.0, 0.0, 0.0, 0.0, 0.0, 0.0, 0.0, 0.0, 0.0, 0.0, 0.0, 0.0, 0.0, 0.0, 0.0, 0.0, 0.0, 0.0, 0.0, 0.0, 0.0, 0.0, 0.0, 0.0, 0.0, 0.0, 0.0, 0.0, 0.0, 0.0, 0.0, 0.0, 0.0, 0.0, 0.0, 0.0, 0.0, 0.0, 0.0, 0.0, 0.0, 0.0, 0.0, 0.0, 0.0, 0.0, 0.0, 0.0, 0.0, 0.0, 0.0, 0.0, 0.0, 0.0, 0.0, 0.0, 0.0, 0.0, 0.0, 0.0, 0.0, 0.0, 0.0, 0.0, 0.0, 0.0, 0.0, 0.0, 0.0, 0.0, 0.0, 0.0, 0.0, 0.0, 0.0, 0.0, 0.0, 0.0, 0.0, 0.0, 0.0, 0.0, 0.0, 0.0, 0.0, 0.0, 0.0, 0.0, 0.0, 0.0, 0.0, 0.0, 0.0, 0.0, 0.0, 0.0, 0.0, 0.0, 0.0, 0.0, 0.0, 0.0, 0.0, 0.0, 0.0, 0.0, 0.0, 0.0, 0.0, 0.0, 0.0, 0.0, 0.0, 0.0, 0.0, 0.0, 0.0, 0.0, 0.0, 0.0, 0.0, 0.0, 0.0, 0.0, 0.0, 0.0, 0.0, 0.0, 0.0, 0.0, 0.0, 0.0, 0.0, 0.0, 0.0, 0.0, 0.0, 0.0, 0.0, 0.0, 0.0, 0.0, 0.0, 0.0, 0.0, 0.0, 0.0, 0.0, 0.0, 0.0, 0.0, 0.0, 0.0, 0.0, 0.0, 0.0, 0.0, 0.0, 0.0, 0.0, 0.0, 0.0, 0.0, 0.0, 0.0, 0.0, 0.0, 0.0, 0.0, 0.0, 0.0, 0.0, 0.0, 0.0, 0.0, 0.0, 0.0, 0.0, 0.0, 0.0, 0.0, 0.0, 0.0, 0.0, 0.0, 0.0, 0.0, 0.0, 0.0, 0.0, 0.0, 0.0, 0.0, 0.0, 0.0, 0.0, 0.0, 0.0, 0.0, 0.0, 0.0, 0.0, 0.0, 0.0, 0.0, 0.0, 0.0, 0.0, 0.0, 0.0, 0.0, 0.0, 0.0, 0.0, 0.0, 0.0, 0.0, 0.0, 0.0, 0.0, 0.0, 0.0, 0.0, 0.0, 0.0, 0.0, 0.0, 0.0, 0.0, 0.0, 0.0, 0.0, 0.0, 0.0, 0.0, 0.0, 0.0, 0.0, 0.0, 0.0, 0.0, 0.0, 0.0, 0.0, 0.0, 0.0, 0.0, 0.0, 0.0, 0.0, 0.0, 0.0, 0.0, 0.0, 0.0, 0.0, 0.0, 0.0, 0.0, 0.0, 0.0, 0.0, 0.0, 0.0, 0.0, 0.0, 0.0, 0.0, 0.0, 0.0, 0.0, 0.0, 0.0, 0.0, 0.0, 0.0, 0.0, 0.0, 0.0, 0.0, 0.0, 0.0, 0.0, 0.0, 0.0, 0.0, 0.0, 0.0, 0.0, 0.0, 0.0, 0.0, 0.0, 0.0, 0.0, 0.0, 0.0, 0.0, 0.0, 0.0, 0.0, 0.0, 0.0, 0.0, 0.0, 0.0, 0.0, 0.0, 0.0, 0.0, 0.0, 0.0, 0.0, 0.0, 0.0, 0.0, 0.0, 0.0, 0.0, 0.0, 0.0, 0.0, 0.0, 0.0, 0.0, 0.0, 0.0, 0.0, 0.0, 0.0, 0.0, 0.0, 0.0, 0.0, 0.0, 0.0, 0.0, 0.0, 0.0, 0.0, 0.0, 0.0, 0.0, 0.0, 0.0, 0.0, 0.0, 0.0, 0.0, 0.0, 0.0, 0.0, 0.0, 0.0, 0.0, 0.0, 0.0, 0.0, 0.0, 0.0, 0.0, 0.0, 0.0, 0.0, 0.0, 0.0, 0.0, 0.0, 0.0, 0.0, 0.0, 0.0, 0.0, 0.0, 0.0, 0.0, 0.0, 0.0, 0.0, 0.0, 0.0, 0.0, 0.0, 0.0, 0.0, 0.0, 0.0, 0.0, 0.0, 0.0, 0.0, 0.0, 0.0, 0.0, 0.0, 0.0, 0.0, 0.0, 0.0, 0.0, 0.0, 0.0, 0.0, 0.0, 0.0, 0.0, 0.0, 0.0, 0.0, 0.0, 0.0, 0.0, 0.0, 0.0, 0.0, 0.0, 0.0, 0.0, 0.0, 0.0, 0.0, 0.0, 0.0, 0.0, 0.0, 0.0, 0.0, 0.0, 0.0, 0.0, 0.0, 0.0, 0.0, 0.0, 0.0, 0.0, 0.0, 0.0, 0.0, 0.0, 0.0, 0.0, 0.0, 0.0, 0.0, 0.0, 0.0, 0.0, 0.0, 0.0, 0.0, 0.0, 0.0, 0.0, 0.0, 0.0, 0.0, 0.0, 0.0, 0.0, 0.0, 0.0, 0.0, 0.0, 0.0, 0.0, 0.0, 0.0, 0.0, 0.0, 0.0, 0.0, 0.0, 0.0, 0.0, 0.0, 0.0, 0.0, 0.0, 0.0, 0.0, 0.0, 0.0, 0.0, 0.0, 0.0, 0.0, 0.0, 0.0, 0.0, 0.0, 0.0, 0.0, 0.0, 0.0, 0.0, 0.0, 0.0, 0.0, 0.0, 0.0, 0.0, 0.0, 0.0, 0.0, 0.0, 0.0, 0.0, 0.0, 0.0, 0.0, 0.0, 0.0, 0.0, 0.0, 0.0, 0.0, 0.0, 0.0, 0.0, 0.0, 0.0, 0.0, 0.0, 0.0, 0.0, 0.0, 0.0, 0.0, 0.0, 0.0, 0.0, 0.0, 0.0, 0.0, 0.0, 0.0, 0.0, 0.0, 0.0, 0.0, 0.0, 0.0, 0.0, 0.0, 0.0, 0.0, 0.0, 0.0, 0.0, 0.0, 0.0, 0.0, 0.0, 0.0, 0.0, 0.0, 0.0, 0.0, 0.0, 0.0, 0.0, 0.0, 0.0, 0.0, 0.0, 0.0, 0.0, 0.0, 0.0, 0.0, 0.0, 0.0, 0.0, 0.0, 0.0, 0.0, 0.0, 0.0, 0.0, 0.0, 0.0, 0.0, 0.0, 0.0, 0.0, 0.0, 0.0, 0.0, 0.0, 0.0, 0.0, 0.0, 0.0, 0.0, 0.0, 0.0, 0.0, 0.0, 0.0, 0.0, 0.0, 0.0, 0.0, 0.0, 0.0, 0.0, 0.0, 0.0, 0.0, 0.0, 0.0, 0.0, 0.0, 0.0, 0.0, 0.0, 0.0, 0.0, 0.0, 0.0, 0.0, 0.0, 0.0, 0.0, 0.0, 0.0, 0.0, 0.0, 0.0, 0.0, 0.0, 0.0, 0.0, 0.0, 0.0, 0.0, 0.0, 0.0, 0.0, 0.0, 0.0, 0.0, 0.0, 0.0, 0.0, 0.0, 0.0, 0.0, 0.0, 0.0, 0.0, 0.0, 0.0, 0.0, 0.0, 0.0, 0.0, 0.0, 0.0, 0.0, 0.0, 0.0, 0.0, 0.0, 0.0, 0.0, 0.0, 0.0, 0.0, 0.0, 0.0, 0.0, 0.0, 0.0, 0.0, 0.0, 0.0, 0.0, 0.0, 0.0, 0.0, 0.0, 0.0, 0.0, 0.0, 0.0, 0.0, 0.0, 0.0, 0.0, 0.0, 0.0, 0.0, 0.0, 0.0, 0.0, 0.0, 0.0, 0.0, 0.0, 0.0, 0.0, 0.0, 0.0, 0.0, 0.0, 0.0, 0.0, 0.0, 0.0, 0.0, 0.0, 0.0, 0.0, 0.0, 0.0, 0.0, 0.0, 0.0, 0.0, 0.0, 0.0, 0.0, 0.0, 0.0, 0.0, 0.0, 0.0, 0.0, 0.0, 0.0, 0.0, 0.0, 0.0, 0.0, 0.0, 0.0, 0.0, 0.0, 0.0, 0.0, 0.0, 0.0, 0.0, 0.0, 0.0, 0.0, 0.0, 0.0, 0.0, 0.0, 0.0, 0.0, 0.0, 0.0, 0.0, 0.0, 0.0, 0.0, 0.0, 0.0, 0.0, 0.0, 0.0, 0.0, 0.0, 0.0, 0.0, 0.0, 0.0, 0.0, 0.0, 0.0, 0.0, 0.0, 0.0, 0.0, 0.0, 0.0, 0.0, 0.0, 0.0, 0.0, 0.0, 0.0, 0.0, 0.0, 0.0, 0.0, 0.0, 0.0, 0.0, 0.0, 0.0, 0.0, 0.0, 0.0, 0.0, 0.0, 0.0, 0.0, 0.0, 0.0, 0.0, 0.0, 0.0, 0.0, 0.0, 0.0, 0.0, 0.0, 0.0, 0.0, 0.0, 0.0, 0.0, 0.0, 0.0, 0.0, 0.0, 0.0, 0.0, 0.0, 0.0, 0.0, 0.0, 0.0, 0.0, 0.0, 0.0, 0.0, 0.0, 0.0, 0.0, 0.0, 0.0, 0.0, 0.0, 0.0, 0.0, 0.0, 0.0, 0.0, 0.0, 0.0, 0.0, 0.0, 0.0, 0.0, 0.0, 0.0, 0.0, 0.0, 0.0, 0.0, 0.0, 0.0, 0.0, 0.0, 0.0, 0.0, 0.0, 0.0, 0.0, 0.0, 0.0, 0.0, 0.0, 0.0, 0.0, 0.0, 0.0, 0.0, 0.0, 0.0, 0.0, 0.0, 0.0, 0.0, 0.0, 0.0, 0.0, 0.0, 0.0, 0.0, 0.0, 0.0, 0.0, 0.0, 0.0, 0.0, 0.0, 0.0, 0.0, 0.0, 0.0, 0.0, 0.0, 0.0, 0.0, 0.0, 0.0, 0.0, 0.0, 0.0, 0.0, 0.0, 0.0, 0.0, 0.0, 0.0, 0.0, 0.0, 0.0, 0.0, 0.0, 0.0, 0.0, 0.0, 0.0, 0.0, 0.0, 0.0, 0.0, 0.0, 0.0, 0.0, 0.0, 0.0, 0.0, 0.0, 0.0, 0.0, 0.0, 0.0, 0.0, 0.0, 0.0, 0.0, 0.0, 0.0, 0.0, 0.0, 0.0, 0.0, 0.0, 0.0, 0.0, 0.0, 0.0, 0.0, 0.0, 0.0, 0.0, 0.0, 0.0, 0.0, 0.0, 0.0, 0.0, 0.0, 0.0, 0.0, 0.0, 0.0, 0.0, 0.0, 0.0, 0.0, 0.0, 0.0, 0.0, 0.0, 0.0, 0.0, 0.0, 0.0, 0.0, 0.0, 0.0, 0.0, 0.0, 0.0, 0.0, 0.0, 0.0, 0.0, 0.0, 0.0, 0.0, 0.0, 0.0, 0.0, 0.0, 0.0, 0.0, 0.0, 0.0, 0.0, 0.0, 0.0, 0.0, 0.0, 0.0, 0.0, 0.0, 0.0, 0.0, 0.0, 0.0, 0.0, 0.0, 0.0, 0.0, 0.0, 0.0, 0.0, 0.0, 0.0, 0.0, 0.0, 0.0, 0.0, 0.0, 0.0, 0.0, 0.0, 0.0, 0.0, 0.0, 0.0, 0.0, 0.0, 0.0, 0.0, 0.0, 0.0, 0.0, 0.0, 0.0, 0.0, 0.0, 0.0, 0.0, 0.0, 0.0, 0.0, 0.0, 0.0, 0.0, 0.0, 0.0, 0.0, 0.0, 0.0, 0.0, 0.0, 0.0, 0.0, 0.0, 0.0, 0.0, 0.0, 0.0, 0.0, 0.0, 0.0, 0.0, 0.0, 0.0, 0.0, 0.0, 0.0, 0.0, 0.0, 0.0, 0.0, 0.0, 0.0, 0.0, 0.0, 0.0, 0.0, 0.0, 0.0, 0.0, 0.0, 0.0, 0.0, 0.0, 0.0, 0.0, 0.0, 0.0, 0.0, 0.0, 0.0, 0.0, 0.0, 0.0, 0.0, 0.0, 0.0, 0.0, 0.0, 0.0, 0.0, 0.0, 0.0, 0.0, 0.0, 0.0, 0.0, 0.0, 0.0, 0.0, 0.0, 0.0, 0.0, 0.0, 0.0, 0.0, 0.0, 0.0, 0.0, 0.0, 0.0, 0.0, 0.0, 0.0, 0.0, 0.0, 0.0, 0.0, 0.0, 0.0, 0.0, 0.0, 0.0, 0.0, 0.0, 0.0, 0.0, 0.0, 0.0, 0.0, 0.0, 0.0, 0.0, 0.0, 0.0, 0.0, 0.0, 0.0, 0.0, 0.0, 0.0, 0.0, 0.0, 0.0, 0.0, 0.0, 0.0, 0.0, 0.0, 0.0, 0.0, 0.0, 0.0, 0.0, 0.0, 0.0, 0.0, 0.0, 0.0, 0.0, 0.0, 0.0, 0.0, 0.0, 0.0, 0.0, 0.0, 0.0, 0.0, 0.0, 0.0, 0.0, 0.0, 0.0, 0.0, 0.0, 0.0, 0.0, 0.0, 0.0, 0.0, 0.0, 0.0, 0.0, 0.0, 0.0, 0.0, 0.0, 0.0, 0.0, 0.0, 0.0, 0.0, 0.0, 0.0, 0.0, 0.0, 0.0, 0.0, 0.0, 0.0, 0.0, 0.0, 0.0, 0.0, 0.0, 0.0, 0.0, 0.0, 0.0, 0.0, 0.0, 0.0, 0.0, 0.0, 0.0, 0.0, 0.0, 0.0, 0.0, 0.0, 0.0, 0.0, 0.0, 0.0, 0.0, 0.0, 0.0, 0.0, 0.0, 0.0, 0.0, 0.0, 0.0, 0.0, 0.0, 0.0, 0.0, 0.0, 0.0, 0.0, 0.0, 0.0, 0.0, 0.0, 0.0, 0.0, 0.0, 0.0, 0.0, 0.0, 0.0, 0.0, 0.0, 0.0, 0.0, 0.0, 0.0, 0.0, 0.0, 0.0, 0.0, 0.0, 0.0, 0.0, 0.0, 0.0, 0.0, 0.0, 0.0, 0.0, 0.0, 0.0, 0.0, 0.0, 0.0, 0.0, 0.0, 0.0, 0.0, 0.0, 0.0, 0.0, 0.0, 0.0, 0.0, 0.0, 0.0, 0.0, 0.0, 0.0, 0.0, 0.0, 0.0, 0.0, 0.0, 0.0, 0.0, 0.0, 0.0, 0.0, 0.0, 0.0, 0.0, 0.0, 0.0, 0.0, 0.0, 0.0, 0.0, 0.0, 0.0, 0.0, 0.0, 0.0, 0.0, 0.0, 0.0, 0.0, 0.0, 0.0, 0.0, 0.0, 0.0, 0.0, 0.0, 0.0, 0.0, 0.0, 0.0, 0.0, 0.0, 0.0, 0.0, 0.0, 0.0, 0.0, 0.0, 0.0, 0.0, 0.0, 0.0, 0.0, 0.0, 0.0, 0.0, 0.0, 0.0, 0.0, 0.0, 0.0, 0.0, 0.0, 0.0, 0.0, 0.0, 0.0, 0.0, 0.0, 0.0, 0.0, 0.0, 0.0, 0.0, 0.0, 0.0, 0.0, 0.0, 0.0, 0.0, 0.0, 0.0, 0.0, 0.0, 0.0, 0.0, 0.0, 0.0, 0.0, 0.0, 0.0, 0.0, 0.0, 0.0, 0.0, 0.0, 0.0, 0.0, 0.0, 0.0, 0.0, 0.0, 0.0, 0.0, 0.0, 0.0, 0.0, 0.0, 0.0, 0.0, 0.0, 0.0, 0.0, 0.0, 0.0, 0.0, 0.0, 0.0, 0.0, 0.0, 0.0, 0.0, 0.0, 0.0, 0.0, 0.0, 0.0, 0.0, 0.0, 0.0, 0.0, 0.0, 0.0, 0.0, 0.0, 0.0, 0.0, 0.0, 0.0, 0.0, 0.0, 0.0, 0.0, 0.0, 0.0, 0.0, 0.0, 0.0, 0.0, 0.0, 0.0, 0.0, 0.0, 0.0, 0.0, 0.0, 0.0, 0.0, 0.0, 0.0, 0.0, 0.0, 0.0, 0.0, 0.0, 0.0, 0.0, 0.0, 0.0, 0.0, 0.0, 0.0, 0.0, 0.0, 0.0, 0.0, 0.0, 0.0, 0.0, 0.0, 0.0, 0.0, 0.0, 0.0, 0.0, 0.0, 0.0, 0.0, 0.0, 0.0, 0.0, 0.0, 0.0, 0.0, 0.0, 0.0, 0.0, 0.0, 0.0, 0.0, 0.0, 0.0, 0.0, 0.0, 0.0, 0.0, 0.0, 0.0, 0.0, 0.0, 0.0, 0.0, 0.0, 0.0, 0.0, 0.0, 0.0, 0.0, 0.0, 0.0, 0.0, 0.0, 0.0, 0.0, 0.0, 0.0, 0.0, 0.0, 0.0, 0.0, 0.0, 0.0, 0.0, 0.0, 0.0, 0.0, 0.0, 0.0, 0.0, 0.0, 0.0, 0.0, 0.0, 0.0, 0.0, 0.0, 0.0, 0.0, 0.0, 0.0, 0.0, 0.0, 0.0, 0.0, 0.0, 0.0, 0.0, 0.0, 0.0, 0.0, 0.0, 0.0, 0.0, 0.0, 0.0, 0.0, 0.0, 0.0, 0.0, 0.0, 0.0, 0.0, 0.0, 0.0, 0.0, 0.0, 0.0, 0.0, 0.0, 0.0, 0.0, 0.0, 0.0, 0.0, 0.0, 0.0, 0.0, 0.0, 0.0, 0.0, 0.0, 0.0, 0.0, 0.0, 0.0, 0.0, 0.0, 0.0, 0.0, 0.0, 0.0, 0.0, 0.0, 0.0, 0.0, 0.0, 0.0, 0.0, 0.0, 0.0, 0.0, 0.0, 0.0, 0.0, 0.0, 0.0, 0.0, 0.0, 0.0, 0.0, 0.0, 0.0, 0.0, 0.0, 0.0, 0.0, 0.0, 0.0, 0.0, 0.0, 0.0, 0.0, 0.0, 0.0, 0.0, 0.0, 0.0, 0.0, 0.0, 0.0, 0.0, 0.0, 0.0, 0.0, 0.0, 0.0, 0.0, 0.0, 0.0, 0.0, 0.0, 0.0, 0.0, 0.0, 0.0, 0.0, 0.0, 0.0, 0.0, 0.0, 0.0, 0.0, 0.0, 0.0, 0.0, 0.0, 0.0, 0.0, 0.0, 0.0, 0.0, 0.0, 0.0, 0.0, 0.0, 0.0, 0.0, 0.0, 0.0, 0.0, 0.0, 0.0, 0.0, 0.0, 0.0, 0.0, 0.0, 0.0, 0.0, 0.0, 0.0, 0.0, 0.0, 0.0, 0.0, 0.0, 0.0, 0.0, 0.0, 0.0, 0.0, 0.0, 0.0, 0.0, 0.0, 0.0, 0.0, 0.0, 0.0, 0.0, 0.0, 0.0, 0.0, 0.0, 0.0, 0.0, 0.0, 0.0, 0.0, 0.0, 0.0, 0.0, 0.0, 0.0, 0.0, 0.0, 0.0, 0.0, 0.0, 0.0, 0.0, 0.0, 0.0, 0.0, 0.0, 0.0, 0.0, 0.0, 0.0, 0.0, 0.0, 0.0, 0.0, 0.0, 0.0, 0.0, 0.0, 0.0, 0.0, 0.0, 0.0, 0.0, 0.0, 0.0, 0.0, 0.0, 0.0, 0.0, 0.0, 0.0, 0.0, 0.0, 0.0, 0.0, 0.0, 0.0, 0.0, 0.0, 0.0, 0.0, 0.0, 0.0, 0.0, 0.0, 0.0, 0.0, 0.0, 0.0, 0.0, 0.0, 0.0, 0.0, 0.0, 0.0, 0.0, 0.0, 0.0, 0.0, 0.0, 0.0, 0.0, 0.0, 0.0, 0.0, 0.0, 0.0, 0.0, 0.0, 0.0, 0.0, 0.0, 0.0, 0.0, 0.0, 0.0, 0.0, 0.0, 0.0, 0.0, 0.0, 0.0, 0.0, 0.0, 0.0, 0.0, 0.0, 0.0, 0.0, 0.0, 0.0, 0.0, 0.0, 0.0, 0.0, 0.0, 0.0, 0.0, 0.0, 0.0, 0.0, 0.0, 0.0, 0.0, 0.0, 0.0, 0.0, 0.0, 0.0, 0.0, 0.0, 0.0, 0.0, 0.0, 0.0, 0.0, 0.0, 0.0, 0.0, 0.0, 0.0, 0.0, 0.0, 0.0, 0.0, 0.0, 0.0, 0.0, 0.0, 0.0, 0.0, 0.0, 0.0, 0.0, 0.0, 0.0, 0.0, 0.0, 0.0, 0.0, 0.0, 0.0, 0.0, 0.0, 0.0, 0.0, 0.0, 0.0, 0.0, 0.0, 0.0, 0.0, 0.0, 0.0, 0.0, 0.0, 0.0, 0.0, 0.0, 0.0, 0.0, 0.0, 0.0, 0.0, 0.0, 0.0, 0.0, 0.0, 0.0, 0.0, 0.0, 0.0, 0.0, 0.0, 0.0, 0.0, 0.0, 0.0, 0.0, 0.0, 0.0, 0.0, 0.0, 0.0, 0.0, 0.0, 0.0, 0.0, 0.0, 0.0, 0.0, 0.0, 0.0, 0.0, 0.0, 0.0, 0.0, 0.0, 0.0, 0.0, 0.0, 0.0, 0.0, 0.0, 0.0, 0.0, 0.0, 0.0, 0.0, 0.0, 0.0, 0.0, 0.0, 0.0, 0.0, 0.0, 0.0, 0.0, 0.0, 0.0, 0.0, 0.0, 0.0, 0.0, 0.0, 0.0, 0.0, 0.0, 0.0, 0.0, 0.0, 0.0, 0.0, 0.0, 0.0, 0.0, 0.0, 0.0, 0.0, 0.0, 0.0, 0.0, 0.0, 0.0, 0.0, 0.0, 0.0, 0.0, 0.0, 0.0, 0.0, 0.0, 0.0, 0.0, 0.0, 0.0, 0.0, 0.0, 0.0, 0.0, 0.0, 0.0, 0.0, 0.0, 0.0, 0.0, 0.0, 0.0, 0.0, 0.0, 0.0, 0.0, 0.0, 0.0, 0.0, 0.0, 0.0, 0.0, 0.0, 0.0, 0.0, 0.0, 0.0, 0.0, 0.0, 0.0, 0.0, 0.0, 0.0, 0.0, 0.0, 0.0, 0.0, 0.0, 0.0, 0.0, 0.0, 0.0, 0.0, 0.0, 0.0, 0.0, 0.0, 0.0, 0.0, 0.0, 0.0, 0.0, 0.0, 0.0, 0.0, 0.0, 0.0, 0.0, 0.0, 0.0, 0.0, 0.0, 0.0, 0.0, 0.0, 0.0, 0.0, 0.0, 0.0, 0.0, 0.0, 0.0, 0.0, 0.0, 0.0, 0.0, 0.0, 0.0, 0.0, 0.0, 0.0, 0.0, 0.0, 0.0, 0.0, 0.0, 0.0, 0.0, 0.0, 0.0, 0.0, 0.0, 0.0, 0.0, 0.0, 0.0, 0.0, 0.0, 0.0, 0.0, 0.0, 0.0, 0.0, 0.0, 0.0, 0.0, 0.0, 0.0, 0.0, 0.0, 0.0, 0.0, 0.0, 0.0, 0.0, 0.0, 0.0, 0.0, 0.0, 0.0, 0.0, 0.0, 0.0, 0.0, 0.0, 0.0, 0.0, 0.0, 0.0, 0.0, 0.0, 0.0, 0.0, 0.0, 0.0, 0.0, 0.0, 0.0, 0.0, 0.0, 0.0, 0.0, 0.0, 0.0, 0.0, 0.0, 0.0, 0.0, 0.0, 0.0, 0.0, 0.0, 0.0, 0.0, 0.0, 0.0, 0.0, 0.0, 0.0, 0.0, 0.0, 0.0, 0.0, 0.0, 0.0, 0.0, 0.0, 0.0, 0.0, 0.0, 0.0, 0.0, 0.0, 0.0, 0.0, 0.0, 0.0, 0.0, 0.0, 0.0, 0.0, 0.0, 0.0, 0.0, 0.0, 0.0, 0.0, 0.0, 0.0, 0.0, 0.0, 0.0, 0.0, 0.0, 0.0, 0.0, 0.0, 0.0, 0.0, 0.0, 0.0, 0.0, 0.0, 0.0, 0.0, 0.0, 0.0, 0.0, 0.0, 0.0, 0.0, 0.0, 0.0, 0.0, 0.0, 0.0, 0.0, 0.0, 0.0, 0.0, 0.0, 0.0, 0.0, 0.0, 0.0, 0.0, 0.0, 0.0, 0.0, 0.0, 0.0, 0.0, 0.0, 0.0, 0.0, 0.0, 0.0, 0.0, 0.0, 0.0, 0.0, 0.0, 0.0, 0.0, 0.0, 0.0, 0.0, 0.0, 0.0, 0.0, 0.0, 0.0, 0.0, 0.0, 0.0, 0.0, 0.0, 0.0, 0.0, 0.0, 0.0, 0.0, 0.0, 0.0, 0.0, 0.0, 0.0, 0.0, 0.0, 0.0, 0.0, 0.0, 0.0, 0.0, 0.0, 0.0, 0.0, 0.0, 0.0, 0.0, 0.0, 0.0, 0.0, 0.0, 0.0, 0.0, 0.0, 0.0, 0.0, 0.0, 0.0, 0.0, 0.0, 0.0, 0.0, 0.0, 0.0, 0.0, 0.0, 0.0, 0.0, 0.0, 0.0, 0.0, 0.0, 0.0, 0.0, 0.0, 0.0, 0.0, 0.0, 0.0, 0.0, 0.0, 0.0, 0.0, 0.0, 0.0, 0.0, 0.0, 0.0, 0.0, 0.0, 0.0, 0.0, 0.0, 0.0, 0.0, 0.0, 0.0, 0.0, 0.0, 0.0, 0.0, 0.0, 0.0, 0.0, 0.0, 0.0, 0.0, 0.0, 0.0, 0.0, 0.0, 0.0, 0.0, 0.0, 0.0, 0.0, 0.0, 0.0, 0.0, 0.0, 0.0, 0.0, 0.0, 0.0, 0.0, 0.0, 0.0, 0.0, 0.0, 0.0, 0.0, 0.0, 0.0, 0.0, 0.0, 0.0, 0.0, 0.0, 0.0, 0.0, 0.0, 0.0, 0.0, 0.0, 0.0, 0.0, 0.0, 0.0, 0.0, 0.0, 0.0, 0.0, 0.0, 0.0, 0.0, 0.0, 0.0, 0.0, 0.0, 0.0, 0.0, 0.0, 0.0, 0.0, 0.0, 0.0, 0.0, 0.0, 0.0, 0.0, 0.0, 0.0, 0.0, 0.0, 0.0, 0.0, 0.0, 0.0, 0.0, 0.0, 0.0, 0.0, 0.0, 0.0, 0.0, 0.0, 0.0, 0.0, 0.0, 0.0, 0.0, 0.0, 0.0, 0.0, 0.0, 0.0, 0.0, 0.0, 0.0, 0.0, 0.0, 0.0, 0.0, 0.0, 0.0, 0.0, 0.0, 0.0, 0.0, 0.0, 0.0, 0.0, 0.0, 0.0, 0.0, 0.0, 0.0, 0.0, 0.0, 0.0, 0.0, 0.0, 0.0, 0.0, 0.0, 0.0, 0.0, 0.0, 0.0, 0.0, 0.0, 0.0, 0.0, 0.0, 0.0, 0.0, 0.0, 0.0, 0.0, 0.0, 0.0, 0.0, 0.0, 0.0, 0.0, 0.0, 0.0, 0.0, 0.0, 0.0, 0.0, 0.0, 0.0, 0.0, 0.0, 0.0, 0.0, 0.0, 0.0, 0.0, 0.0, 0.0, 0.0, 0.0, 0.0, 0.0, 0.0, 0.0, 0.0, 0.0, 0.0, 0.0, 0.0, 0.0, 0.0, 0.0, 0.0, 0.0, 0.0, 0.0, 0.0, 0.0, 0.0, 0.0, 0.0, 0.0, 0.0, 0.0, 0.0, 0.0, 0.0, 0.0, 0.0, 0.0, 0.0, 0.0, 0.0, 0.0, 0.0, 0.0, 0.0, 0.0, 0.0, 0.0, 0.0, 0.0, 0.0, 0.0, 0.0, 0.0, 0.0, 0.0, 0.0, 0.0, 0.0, 0.0, 0.0, 0.0, 0.0, 0.0, 0.0, 0.0, 0.0, 0.0, 0.0, 0.0, 0.0, 0.0, 0.0, 0.0, 0.0, 0.0, 0.0, 0.0, 0.0, 0.0, 0.0, 0.0, 0.0, 0.0, 0.0, 0.0, 0.0, 0.0, 0.0, 0.0, 0.0, 0.0, 0.0, 0.0, 0.0, 0.0, 0.0, 0.0, 0.0, 0.0, 0.0, 0.0, 0.0, 0.0, 0.0, 0.0, 0.0, 0.0, 0.0, 0.0, 0.0, 0.0, 0.0, 0.0, 0.0, 0.0, 0.0, 0.0, 0.0, 0.0, 0.0, 0.0, 0.0, 0.0, 0.0, 0.0, 0.0, 0.0, 0.0, 0.0, 0.0, 0.0, 0.0, 0.0, 0.0, 0.0, 0.0, 0.0, 0.0, 0.0, 0.0, 0.0, 0.0, 0.0, 0.0, 0.0, 0.0, 0.0, 0.0, 0.0, 0.0, 0.0, 0.0, 0.0, 0.0, 0.0, 0.0, 0.0, 0.0, 0.0, 0.0, 0.0, 0.0, 0.0, 0.0, 0.0, 0.0, 0.0, 0.0, 0.0, 0.0, 0.0, 0.0, 0.0, 0.0, 0.0, 0.0, 0.0, 0.0, 0.0, 0.0, 0.0, 0.0, 0.0, 0.0, 0.0, 0.0, 0.0, 0.0, 0.0, 0.0, 0.0, 0.0, 0.0, 0.0, 0.0, 0.0, 0.0, 0.0, 0.0, 0.0, 0.0, 0.0, 0.0, 0.0, 0.0, 0.0, 0.0, 0.0, 0.0, 0.0, 0.0, 0.0, 0.0, 0.0, 0.0, 0.0, 0.0, 0.0, 0.0, 0.0, 0.0, 0.0, 0.0, 0.0, 0.0, 0.0, 0.0, 0.0, 0.0, 0.0, 0.0, 0.0, 0.0, 0.0, 0.0, 0.0, 0.0, 0.0, 0.0, 0.0, 0.0, 0.0, 0.0, 0.0, 0.0, 0.0, 0.0, 0.0, 0.0, 0.0, 0.0, 0.0, 0.0, 0.0, 0.0, 0.0, 0.0, 0.0, 0.0, 0.0, 0.0, 0.0, 0.0, 0.0, 0.0, 0.0, 0.0, 0.0, 0.0, 0.0, 0.0, 0.0, 0.0, 0.0, 0.0, 0.0, 0.0, 0.0, 0.0, 0.0, 0.0, 0.0, 0.0, 0.0, 0.0, 0.0, 0.0, 0.0, 0.0, 0.0, 0.0, 0.0, 0.0, 0.0, 0.0, 0.0, 0.0, 0.0, 0.0, 0.0, 0.0, 0.0, 0.0, 0.0, 0.0, 0.0, 0.0, 0.0, 0.0, 0.0, 0.0, 0.0, 0.0, 0.0, 0.0, 0.0, 0.0, 0.0, 0.0, 0.0, 0.0, 0.0, 0.0, 0.0, 0.0, 0.0, 0.0, 0.0, 0.0, 0.0, 0.0, 0.0, 0.0, 0.0, 0.0, 0.0, 0.0, 0.0, 0.0, 0.0, 0.0, 0.0, 0.0, 0.0, 0.0, 0.0, 0.0, 0.0, 0.0, 0.0, 0.0, 0.0, 0.0, 0.0, 0.0, 0.0, 0.0, 0.0, 0.0, 0.0, 0.0, 0.0, 0.0, 0.0, 0.0, 0.0, 0.0, 0.0, 0.0, 0.0, 0.0, 0.0, 0.0, 0.0, 0.0, 0.0, 0.0, 0.0, 0.0, 0.0, 0.0, 0.0, 0.0, 0.0, 0.0, 0.0, 0.0, 0.0, 0.0, 0.0, 0.0, 0.0, 0.0, 0.0, 0.0, 0.0, 0.0, 0.0, 0.0, 0.0, 0.0, 0.0, 0.0, 0.0, 0.0, 0.0, 0.0, 0.0, 0.0, 0.0, 0.0, 0.0, 0.0, 0.0, 0.0, 0.0, 0.0, 0.0, 0.0, 0.0, 0.0, 0.0, 0.0, 0.0, 0.0, 0.0, 0.0, 0.0, 0.0, 0.0, 0.0, 0.0, 0.0, 0.0, 0.0, 0.0, 0.0, 0.0, 0.0, 0.0, 0.0, 0.0, 0.0, 0.0, 0.0, 0.0, 0.0, 0.0, 0.0, 0.0, 0.0, 0.0, 0.0, 0.0, 0.0, 0.0, 0.0, 0.0, 0.0, 0.0, 0.0, 0.0, 0.0, 0.0, 0.0, 0.0, 0.0, 0.0, 0.0, 0.0, 0.0, 0.0, 0.0, 0.0, 0.0, 0.0, 0.0, 0.0, 0.0, 0.0, 0.0, 0.0, 0.0, 0.0, 0.0, 0.0, 0.0, 0.0, 0.0, 0.0, 0.0, 0.0, 0.0, 0.0, 0.0, 0.0, 0.0, 0.0, 0.0, 0.0, 0.0, 0.0, 0.0, 0.0, 0.0, 0.0, 0.0, 0.0, 0.0, 0.0, 0.0, 0.0, 0.0, 0.0, 0.0, 0.0, 0.0, 0.0, 0.0, 0.0, 0.0, 0.0, 0.0, 0.0, 0.0, 0.0, 0.0, 0.0, 0.0, 0.0, 0.0, 0.0, 0.0, 0.0, 0.0, 0.0, 0.0, 0.0, 0.0, 0.0, 0.0, 0.0, 0.0, 0.0, 0.0, 0.0, 0.0, 0.0, 0.0, 0.0, 0.0, 0.0, 0.0, 0.0, 0.0, 0.0, 0.0, 0.0, 0.0, 0.0, 0.0, 0.0, 0.0, 0.0, 0.0, 0.0, 0.0, 0.0, 0.0, 0.0, 0.0, 0.0, 0.0, 0.0, 0.0, 0.0, 0.0, 0.0, 0.0, 0.0, 0.0, 0.0, 0.0, 0.0, 0.0, 0.0, 0.0, 0.0, 0.0, 0.0, 0.0, 0.0, 0.0, 0.0, 0.0, 0.0, 0.0, 0.0, 0.0, 0.0, 0.0, 0.0, 0.0, 0.0, 0.0, 0.0, 0.0, 0.0, 0.0, 0.0, 0.0, 0.0, 0.0, 0.0, 0.0, 0.0, 0.0, 0.0, 0.0, 0.0, 0.0, 0.0, 0.0, 0.0, 0.0, 0.0, 0.0, 0.0, 0.0, 0.0, 0.0, 0.0, 0.0, 0.0, 0.0, 0.0, 0.0, 0.0, 0.0, 0.0, 0.0, 0.0, 0.0, 0.0, 0.0, 0.0, 0.0, 0.0, 0.0, 0.0, 0.0, 0.0, 0.0, 0.0, 0.0, 0.0, 0.0, 0.0, 0.0, 0.0, 0.0, 0.0, 0.0, 0.0, 0.0, 0.0, 0.0, 0.0, 0.0, 0.0, 0.0, 0.0, 0.0, 0.0, 0.0, 0.0, 0.0, 0.0, 0.0, 0.0, 0.0, 0.0, 0.0, 0.0, 0.0, 0.0, 0.0, 0.0, 0.0, 0.0, 0.0, 0.0, 0.0, 0.0, 0.0, 0.0, 0.0, 0.0, 0.0, 0.0, 0.0, 0.0, 0.0, 0.0, 0.0, 0.0, 0.0, 0.0, 0.0, 0.0, 0.0, 0.0, 0.0, 0.0, 0.0, 0.0, 0.0, 0.0, 0.0, 0.0, 0.0, 0.0, 0.0, 0.0, 0.0, 0.0, 0.0, 0.0, 0.0, 0.0, 0.0, 0.0, 0.0, 0.0, 0.0, 0.0, 0.0, 0.0, 0.0, 0.0, 0.0, 0.0, 0.0, 0.0, 0.0, 0.0, 0.0, 0.0, 0.0, 0.0, 0.0, 0.0, 0.0, 0.0, 0.0, 0.0, 0.0, 0.0, 0.0, 0.0, 0.0, 0.0, 0.0, 0.0, 0.0, 0.0, 0.0, 0.0, 0.0, 0.0, 0.0, 0.0, 0.0, 0.0, 0.0, 0.0, 0.0, 0.0, 0.0, 0.0, 0.0, 0.0, 0.0, 0.0, 0.0, 0.0, 0.0, 0.0, 0.0, 0.0, 0.0, 0.0, 0.0, 0.0, 0.0, 0.0, 0.0, 0.0, 0.0, 0.0, 0.0, 0.0, 0.0, 0.0, 0.0, 0.0, 0.0, 0.0, 0.0, 0.0, 0.0, 0.0, 0.0, 0.0, 0.0, 0.0, 0.0, 0.0, 0.0, 0.0, 0.0, 0.0, 0.0, 0.0, 0.0, 0.0, 0.0, 0.0, 0.0, 0.0, 0.0, 0.0, 0.0, 0.0, 0.0, 0.0, 0.0, 0.0, 0.0, 0.0, 0.0, 0.0, 0.0, 0.0, 0.0, 0.0, 0.0, 0.0, 0.0, 0.0, 0.0, 0.0, 0.0, 0.0, 0.0, 0.0, 0.0, 0.0, 0.0, 0.0, 0.0, 0.0, 0.0, 0.0, 0.0, 0.0, 0.0, 0.0, 0.0, 0.0, 0.0, 0.0, 0.0, 0.0, 0.0, 0.0, 0.0, 0.0, 0.0, 0.0, 0.0, 0.0, 0.0, 0.0, 0.0, 0.0, 0.0, 0.0, 0.0, 0.0, 0.0, 0.0, 0.0, 0.0, 0.0, 0.0, 0.0, 0.0, 0.0, 0.0, 0.0, 0.0, 0.0, 0.0, 0.0, 0.0, 0.0, 0.0, 0.0, 0.0, 0.0, 0.0, 0.0, 0.0, 0.0, 0.0, 0.0, 0.0, 0.0, 0.0, 0.0, 0.0, 0.0, 0.0, 0.0, 0.0, 0.0, 0.0, 0.0, 0.0, 0.0, 0.0, 0.0, 0.0, 0.0, 0.0, 0.0, 0.0, 0.0, 0.0, 0.0, 0.0, 0.0, 0.0, 0.0, 0.0, 0.0, 0.0, 0.0, 0.0, 0.0, 0.0, 0.0, 0.0, 0.0, 0.0, 0.0, 0.0, 0.0, 0.0, 0.0, 0.0, 0.0, 0.0, 0.0, 0.0, 0.0, 0.0, 0.0, 0.0, 0.0, 0.0, 0.0, 0.0, 0.0, 0.0, 0.0, 0.0, 0.0, 0.0, 0.0, 0.0, 0.0, 0.0, 0.0, 0.0, 0.0, 0.0, 0.0, 0.0, 0.0, 0.0, 0.0, 0.0, 0.0, 0.0, 0.0, 0.0, 0.0, 0.0, 0.0, 0.0, 0.0, 0.0, 0.0, 0.0, 0.0, 0.0, 0.0, 0.0, 0.0, 0.0, 0.0, 0.0, 0.0, 0.0, 0.0, 0.0, 0.0, 0.0, 0.0, 0.0, 0.0, 0.0, 0.0, 0.0, 0.0, 0.0, 0.0, 0.0, 0.0, 0.0, 0.0, 0.0, 0.0, 0.0, 0.0, 0.0, 0.0, 0.0, 0.0, 0.0, 0.0, 0.0, 0.0, 0.0, 0.0, 0.0, 0.0, 0.0, 0.0, 0.0, 0.0, 0.0, 0.0, 0.0, 0.0, 0.0, 0.0, 0.0, 0.0, 0.0, 0.0, 0.0, 0.0, 0.0, 0.0, 0.0, 0.0, 0.0, 0.0, 0.0, 0.0, 0.0, 0.0, 0.0, 0.0, 0.0, 0.0, 0.0, 0.0, 0.0, 0.0, 0.0, 0.0, 0.0, 0.0, 0.0, 0.0, 0.0, 0.0, 0.0, 0.0, 0.0, 0.0, 0.0, 0.0, 0.0, 0.0, 0.0, 0.0, 0.0, 0.0, 0.0, 0.0, 0.0, 0.0, 0.0, 0.0, 0.0, 0.0, 0.0, 0.0, 0.0, 0.0, 0.0, 0.0, 0.0, 0.0, 0.0, 0.0, 0.0, 0.0, 0.0, 0.0, 0.0, 0.0, 0.0, 0.0, 0.0, 0.0, 0.0, 0.0, 0.0, 0.0, 0.0, 0.0, 0.0, 0.0, 0.0, 0.0, 0.0, 0.0, 0.0, 0.0, 0.0, 0.0, 0.0, 0.0, 0.0, 0.0, 0.0, 0.0, 0.0, 0.0, 0.0, 0.0, 0.0, 0.0, 0.0, 0.0, 0.0, 0.0, 0.0, 0.0, 0.0, 0.0, 0.0, 0.0, 0.0, 0.0, 0.0, 0.0, 0.0, 0.0, 0.0, 0.0, 0.0, 0.0, 0.0, 0.0, 0.0, 0.0, 0.0, 0.0, 0.0, 0.0, 0.0, 0.0, 0.0, 0.0, 0.0, 0.0, 0.0, 0.0, 0.0, 0.0, 0.0, 0.0, 0.0, 0.0, 0.0, 0.0, 0.0, 0.0, 0.0, 0.0, 0.0, 0.0, 0.0, 0.0, 0.0, 0.0, 0.0, 0.0, 0.0, 0.0, 0.0, 0.0, 0.0, 0.0, 0.0, 0.0, 0.0, 0.0, 0.0, 0.0, 0.0, 0.0, 0.0, 0.0, 0.0, 0.0, 0.0, 0.0, 0.0, 0.0, 0.0, 0.0, 0.0, 0.0, 0.0, 0.0, 0.0, 0.0, 0.0, 0.0, 0.0, 0.0, 0.0, 0.0, 0.0, 0.0, 0.0, 0.0, 0.0, 0.0, 0.0, 0.0, 0.0, 0.0, 0.0, 0.0, 0.0, 0.0, 0.0, 0.0, 0.0, 0.0, 0.0, 0.0, 0.0, 0.0, 0.0, 0.0, 0.0, 0.0, 0.0, 0.0, 0.0, 0.0, 0.0, 0.0, 0.0, 0.0, 0.0, 0.0, 0.0, 0.0, 0.0, 0.0, 0.0, 0.0, 0.0, 0.0, 0.0, 0.0, 0.0, 0.0, 0.0, 0.0, 0.0, 0.0, 0.0, 0.0, 0.0, 0.0, 0.0, 0.0, 0.0, 0.0, 0.0, 0.0, 0.0, 0.0, 0.0, 0.0, 0.0, 0.0, 0.0, 0.0, 0.0, 0.0, 0.0, 0.0, 0.0, 0.0, 0.0, 0.0, 0.0, 0.0, 0.0, 0.0, 0.0, 0.0, 0.0, 0.0, 0.0, 0.0, 0.0, 0.0, 0.0, 0.0, 0.0, 0.0, 0.0, 0.0, 0.0, 0.0, 0.0, 0.0, 0.0, 0.0, 0.0, 0.0, 0.0, 0.0, 0.0, 0.0, 0.0, 0.0, 0.0, 0.0, 0.0, 0.0, 0.0, 0.0, 0.0, 0.0, 0.0, 0.0, 0.0, 0.0, 0.0, 0.0, 0.0, 0.0, 0.0, 0.0, 0.0, 0.0, 0.0, 0.0, 0.0, 0.0, 0.0, 0.0, 0.0, 0.0, 0.0, 0.0, 0.0, 0.0, 0.0, 0.0, 0.0, 0.0, 0.0, 0.0, 0.0, 0.0, 0.0, 0.0, 0.0, 0.0, 0.0, 0.0, 0.0, 0.0, 0.0, 0.0, 0.0, 0.0, 0.0, 0.0, 0.0, 0.0, 0.0, 0.0, 0.0, 0.0, 0.0, 0.0, 0.0, 0.0, 0.0, 0.0, 0.0, 0.0, 0.0, 0.0, 0.0, 0.0, 0.0, 0.0, 0.0, 0.0, 0.0, 0.0, 0.0, 0.0, 0.0, 0.0, 0.0, 0.0, 0.0, 0.0, 0.0, 0.0, 0.0, 0.0, 0.0, 0.0, 0.0, 0.0, 0.0, 0.0, 0.0, 0.0, 0.0, 0.0, 0.0, 0.0, 0.0, 0.0, 0.0, 0.0, 0.0, 0.0, 0.0, 0.0, 0.0, 0.0, 0.0, 0.0, 0.0, 0.0, 0.0, 0.0, 0.0, 0.0, 0.0, 0.0, 0.0, 0.0, 0.0, 0.0, 0.0, 0.0, 0.0, 0.0, 0.0, 0.0, 0.0, 0.0, 0.0, 0.0, 0.0, 0.0, 0.0, 0.0, 0.0, 0.0, 0.0, 0.0, 0.0, 0.0, 0.0, 0.0, 0.0, 0.0, 0.0, 0.0, 0.0, 0.0, 0.0, 0.0, 0.0, 0.0, 0.0, 0.0, 0.0, 0.0, 0.0, 0.0, 0.0, 0.0, 0.0, 0.0, 0.0, 0.0, 0.0, 0.0, 0.0, 0.0, 0.0, 0.0, 0.0, 0.0, 0.0, 0.0, 0.0, 0.0, 0.0, 0.0, 0.0, 0.0, 0.0, 0.0, 0.0, 0.0, 0.0, 0.0, 0.0, 0.0, 0.0, 0.0, 0.0, 0.0, 0.0, 0.0, 0.0, 0.0, 0.0, 0.0, 0.0, 0.0, 0.0, 0.0, 0.0, 0.0, 0.0, 0.0, 0.0, 0.0, 0.0, 0.0, 0.0, 0.0, 0.0, 0.0, 0.0, 0.0, 0.0, 0.0, 0.0, 0.0, 0.0, 0.0, 0.0, 0.0, 0.0, 0.0, 0.0, 0.0, 0.0, 0.0, 0.0, 0.0, 0.0, 0.0, 0.0, 0.0, 0.0, 0.0, 0.0, 0.0, 0.0, 0.0, 0.0, 0.0, 0.0, 0.0, 0.0, 0.0, 0.0, 0.0, 0.0, 0.0, 0.0, 0.0, 0.0, 0.0, 0.0, 0.0, 0.0, 0.0, 0.0, 0.0, 0.0, 0.0, 0.0, 0.0, 0.0, 0.0, 0.0, 0.0, 0.0, 0.0, 0.0, 0.0, 0.0, 0.0, 0.0, 0.0, 0.0, 0.0, 0.0, 0.0, 0.0, 0.0, 0.0, 0.0, 0.0, 0.0, 0.0, 0.0, 0.0, 0.0, 0.0, 0.0, 0.0, 0.0, 0.0, 0.0, 0.0, 0.0, 0.0, 0.0, 0.0, 0.0, 0.0, 0.0, 0.0, 0.0, 0.0, 0.0, 0.0, 0.0, 0.0, 0.0, 0.0, 0.0, 0.0, 0.0, 0.0, 0.0, 0.0, 0.0, 0.0, 0.0, 0.0, 0.0, 0.0, 0.0, 0.0, 0.0, 0.0, 0.0, 0.0, 0.0, 0.0, 0.0, 0.0, 0.0, 0.0, 0.0, 0.0, 0.0, 0.0, 0.0, 0.0, 0.0, 0.0, 0.0, 0.0, 0.0, 0.0, 0.0, 0.0, 0.375, 0.0, 0.625, 0.0, 0.625, 0.25, 0.375, 0.25, 0.375, 0.25, 0.625, 0.25, 0.625, 0.5, 0.375, 0.5, 0.375, 0.5, 0.625, 0.5, 0.625, 0.75, 0.375, 0.75, 0.375, 0.75, 0.625, 0.75, 0.625, 1.0, 0.375, 1.0, 0.125, 0.5, 0.375, 0.5, 0.375, 0.75, 0.125, 0.75, 0.625, 0.5, 0.875, 0.5, 0.875, 0.75, 0.625, 0.75, 0.375, 0.0, 0.625, 0.0, 0.625, 0.25, 0.375, 0.25, 0.375, 0.375, 0.625, 0.375, 0.625, 0.5, 0.375, 0.5, 0.375, 0.5, 0.625, 0.5, 0.625, 0.75, 0.375, 0.75, 0.375, 0.875, 0.625, 0.875, 0.625, 1.0, 0.375, 1.0, 0.25, 0.5, 0.375, 0.5, 0.375, 0.75, 0.25, 0.75, 0.75, 0.5, 0.875, 0.5, 0.875, 0.75, 0.75, 0.75, 0.625, 0.5, 0.75, 0.5, 0.75, 0.75, 0.625, 0.75, 0.125, 0.5, 0.25, 0.5, 0.25, 0.75, 0.125, 0.75, 0.375, 0.75, 0.625, 0.75, 0.625, 0.875, 0.375, 0.875, 0.375, 0.25, 0.625, 0.25, 0.625, 0.375, 0.375, 0.375])
me_cube_002.materials.append(mat_material)
me_cube_002.update()
me_plane = bpy.data.meshes.new('Plane')
me_plane.from_pydata([(3.091, -0.02056, 0.8342), (3.291, -0.02056, 0.9342), (1.625, -0.02056, 0.261), (2.809, -0.02056, 0.4096), (3.403, -0.02056, 0.3538), (3.067, -0.02056, 0.3289), (2.971, -0.02056, 0.7727), (2.878, -0.02056, 0.8274), (3.794, -0.02056, 0.3979), (4.073, -0.02056, 0.9326), (4.223, -0.02056, 0.8656), (1.476, -0.02056, 0.7392), (1.277, -0.02056, 0.7253), (0.9655, -0.02056, 0.2471), (0.6035, -0.02056, 0.9017), (0.508, -0.02056, 0.8825), (0.4659, -0.02056, 0.3834), (0.1901, -0.02056, 0.8321), (0.0926, -0.02056, 0.8971), (-0.004907, -0.02056, 0.326), (-2.364, -0.02056, 0.1171), (-2.744, -0.02056, 0.9296), (-2.995, -0.02056, 0.9389), (-2.888, -0.02056, -0.04545), (-3.659, -0.02056, 0.0567), (-3.733, -0.02056, 0.8414), (-3.803, -0.02056, 0.9296), (-3.84, -0.02056, 0.1588), (-4.035, -0.02056, 0.2192), (-4.081, -0.02056, 1.204), (-4.142, -0.02056, 1.125), (-4.225, -0.02056, 0.2656), (-3.879, -0.02056, -1.204), (3.746, -0.02056, -1.024), (4.225, -0.02056, 0.1135), (-1.561, -0.1238, 0.4615), (3.091, 0.1238, 0.8346), (3.291, 0.1238, 0.9346), (1.625, 0.1238, 0.2614), (2.809, 0.1238, 0.41), (3.403, 0.1238, 0.3542), (3.067, 0.1238, 0.3293), (2.971, 0.1238, 0.7731), (2.878, 0.1238, 0.8279), (3.794, 0.1238, 0.3983), (4.072, 0.1238, 0.933), (4.223, 0.1238, 0.866), (1.476, 0.1238, 0.7396), (1.277, 0.1238, 0.7257), (0.9654, 0.1238, 0.2475), (0.6034, 0.1238, 0.9021), (0.508, 0.1238, 0.8829), (0.4658, 0.1238, 0.3838), (0.1901, 0.1238, 0.8325), (0.09256, 0.1238, 0.8975), (-0.004945, 0.1238, 0.3264), (-2.364, 0.1238, 0.1175), (-2.744, 0.1238, 0.93), (-2.995, 0.1238, 0.9393), (-2.888, 0.1238, -0.04502), (-3.659, 0.1238, 0.05712), (-3.733, 0.1238, 0.8418), (-3.803, 0.1238, 0.93), (-3.84, 0.1238, 0.1593), (-4.035, 0.1238, 0.2196), (-4.081, 0.1238, 1.204), (-4.142, 0.1238, 1.125), (-4.225, 0.1238, 0.2661), (-3.879, 0.1238, -1.204), (3.746, 0.1238, -1.023), (4.225, 0.1238, 0.1139), (-1.561, 0.02056, 0.4619)], [], [(23, 24, 32), (34, 10, 9, 8), (12, 13, 2, 11), (5, 3, 33), (3, 2, 33), (6, 7, 3, 5), (14, 15, 16, 13), (13, 16, 19), (0, 5, 4, 1), (13, 19, 32), (19, 35, 20, 32), (2, 13, 33), (17, 18, 19, 16), (13, 32, 33), (20, 23, 32), (24, 27, 32), (27, 28, 32), (25, 26, 27, 24), (31, 32, 28), (34, 8, 33), (30, 31, 28, 29), (33, 8, 4), (33, 4, 5), (21, 22, 23, 20), (59, 68, 60), (70, 44, 45, 46), (48, 47, 38, 49), (41, 69, 39), (39, 69, 38), (42, 41, 39, 43), (50, 49, 52, 51), (49, 55, 52), (36, 37, 40, 41), (49, 68, 55), (55, 68, 56, 71), (38, 69, 49), (53, 52, 55, 54), (49, 69, 68), (56, 68, 59), (60, 68, 63), (63, 68, 64), (61, 60, 63, 62), (67, 64, 68), (70, 69, 44), (66, 65, 64, 67), (69, 40, 44), (69, 41, 40), (57, 56, 59, 58), (23, 22, 58, 59), (8, 9, 45, 44), (24, 23, 59, 60), (9, 10, 46, 45), (25, 24, 60, 61), (12, 11, 47, 48), (26, 25, 61, 62), (13, 12, 48, 49), (27, 26, 62, 63), (14, 13, 49, 50), (5, 0, 36, 41), (28, 27, 63, 64), (15, 14, 50, 51), (0, 1, 37, 36), (29, 28, 64, 65), (16, 15, 51, 52), (11, 2, 38, 47), (30, 29, 65, 66), (17, 16, 52, 53), (3, 7, 43, 39), (31, 30, 66, 67), (18, 17, 53, 54), (1, 4, 40, 37), (32, 31, 67, 68), (20, 35, 71, 56), (19, 18, 54, 55), (6, 5, 41, 42), (33, 32, 68, 69), (35, 19, 55, 71), (7, 6, 42, 43), (34, 33, 69, 70), (21, 20, 56, 57), (2, 3, 39, 38), (22, 21, 57, 58), (4, 8, 44, 40), (10, 34, 70, 46)])
_uv = me_plane.uv_layers.new(name='UVMap')
_uv.uv.foreach_set('vector', [0.0, 0.0, 0.0, 0.0, 0.0, 0.0, 0.0, 0.0, 0.0, 0.0, 0.0, 0.0, 0.0, 0.0, 0.0, 0.0, 0.0, 0.0, 0.0, 0.0, 0.0, 0.0, 0.0, 0.0, 0.0, 0.0, 0.0, 0.0, 0.0, 0.0, 0.0, 0.0, 0.0, 0.0, 0.0, 0.0, 0.0, 0.0, 0.0, 0.0, 0.0, 0.0, 0.0, 0.0, 0.0, 0.0, 0.0, 0.0, 0.0, 0.0, 0.0, 0.0, 0.0, 0.0, 0.0, 0.0, 0.0, 0.0, 0.0, 0.0, 0.0, 0.0, 0.0, 0.0, 0.0, 0.0, 0.0, 0.0, 0.0, 0.0, 0.0, 0.0, 0.0, 0.0, 0.0, 0.0, 0.0, 0.0, 0.0, 0.0, 0.0, 0.0, 0.0, 0.0, 0.0, 0.0, 0.0, 0.0, 0.0, 0.0, 0.0, 0.0, 0.0, 0.0, 0.0, 0.0, 0.0, 0.0, 0.0, 0.0, 0.0, 0.0, 0.0, 0.0, 0.0, 0.0, 0.0, 0.0, 0.0, 0.0, 0.0, 0.0, 0.0, 0.0, 0.0, 0.0, 0.0, 0.0, 0.0, 0.0, 0.0, 0.0, 0.0, 0.0, 0.0, 0.0, 0.0, 0.0, 0.0, 0.0, 0.0, 0.0, 0.0, 0.0, 0.0, 0.0, 0.0, 0.0, 0.0, 0.0, 0.0, 0.0, 0.0, 0.0, 0.0, 0.0, 0.0, 0.0, 0.0, 0.0, 0.0, 0.0, 0.0, 0.0, 0.0, 0.0, 0.0, 0.0, 0.0, 0.0, 0.0, 0.0, 0.0, 0.0, 0.0, 0.0, 0.0, 0.0, 0.0, 0.0, 0.0, 0.0, 0.0, 0.0, 0.0, 0.0, 0.0, 0.0, 0.0, 0.0, 0.0, 0.0, 0.0, 0.0, 0.0, 0.0, 0.0, 0.0, 0.0, 0.0, 0.0, 0.0, 0.0, 0.0, 0.0, 0.0, 0.0, 0.0, 0.0, 0.0, 0.0, 0.0, 0.0, 0.0, 0.0, 0.0, 0.0, 0.0, 0.0, 0.0, 0.0, 0.0, 0.0, 0.0, 0.0, 0.0, 0.0, 0.0, 0.0, 0.0, 0.0, 0.0, 0.0, 0.0, 0.0, 0.0, 0.0, 0.0, 0.0, 0.0, 0.0, 0.0, 0.0, 0.0, 0.0, 0.0, 0.0, 0.0, 0.0, 0.0, 0.0, 0.0, 0.0, 0.0, 0.0, 0.0, 0.0, 0.0, 0.0, 0.0, 0.0, 0.0, 0.0, 0.0, 0.0, 0.0, 0.0, 0.0, 0.0, 0.0, 0.0, 0.0, 0.0, 0.0, 0.0, 0.0, 0.0, 0.0, 0.0, 0.0, 0.0, 0.0, 0.0, 0.0, 0.0, 0.0, 0.0, 0.0, 0.0, 0.0, 0.0, 0.0, 0.0, 0.0, 0.0, 0.0, 0.0, 0.0, 0.0, 0.0, 0.0, 0.0, 0.0, 0.0, 0.0, 0.0, 0.0, 0.0, 0.0, 0.0, 0.0, 0.0, 0.0, 0.0, 0.0, 0.0, 0.0, 0.0, 0.0, 0.0, 0.0, 0.0, 0.0, 0.0, 0.0, 0.0, 0.0, 0.0, 0.0, 0.0, 0.0, 0.0, 0.0, 0.0, 0.0, 0.0, 0.0, 0.0, 0.0, 0.0, 0.0, 0.0, 0.0, 0.0, 0.0, 0.0, 0.0, 0.0, 0.0, 0.0, 0.0, 0.0, 0.0, 0.0, 0.0, 0.0, 0.0, 0.0, 0.0, 0.0, 0.0, 0.0, 0.0, 0.0, 0.0, 0.0, 0.0, 0.0, 0.0, 0.0, 0.0, 0.0, 0.0, 0.0, 0.0, 0.0, 0.0, 0.0, 0.0, 0.0, 0.0, 0.0, 0.0, 0.0, 0.0, 0.0, 0.0, 0.0, 0.0, 0.0, 0.0, 0.0, 0.0, 0.0, 0.0, 0.0, 0.0, 0.0, 0.0, 0.0, 0.0, 0.0, 0.0, 0.0, 0.0, 0.0, 0.0, 0.0, 0.0, 0.0, 0.0, 0.0, 0.0, 0.0, 0.0, 0.0, 0.0, 0.0, 0.0, 0.0, 0.0, 0.0, 0.0, 0.0, 0.0, 0.0, 0.0, 0.0, 0.0, 0.0, 0.0, 0.0, 0.0, 0.0, 0.0, 0.0, 0.0, 0.0, 0.0, 0.0, 0.0, 0.0, 0.0, 0.0, 0.0, 0.0, 0.0, 0.0, 0.0, 0.0, 0.0, 0.0, 0.0, 0.0, 0.0, 0.0, 0.0, 0.0, 0.0, 0.0, 0.0, 0.0, 0.0, 0.0, 0.0, 0.0, 0.0, 0.0, 0.0, 0.0, 0.0, 0.0, 0.0, 0.0, 0.0, 0.0, 0.0, 0.0, 0.0, 0.0, 0.0, 0.0, 0.0, 0.0, 0.0, 0.0, 0.0, 0.0, 0.0, 0.0, 0.0, 0.0, 0.0, 0.0, 0.0, 0.0, 0.0, 0.0, 0.0, 0.0, 0.0, 0.0, 0.0, 0.0, 0.0, 0.0, 0.0, 0.0, 0.0, 0.0, 0.0, 0.0, 0.0, 0.0, 0.0, 0.0, 0.0, 0.0, 0.0, 0.0, 0.0, 0.0, 0.0, 0.0, 0.0, 0.0, 0.0, 0.0, 0.0, 0.0, 0.0, 0.0, 0.0, 0.0, 0.0, 0.0, 0.0, 0.0, 0.0, 0.0, 0.0, 0.0, 0.0, 0.0, 0.0, 0.0, 0.0, 0.0, 0.0, 0.0, 0.0, 0.0, 0.0, 0.0, 0.0, 0.0, 0.0, 0.0, 0.0, 0.0, 0.0, 0.0, 0.0, 0.0, 0.0, 0.0, 0.0, 0.0, 0.0, 0.0, 0.0, 0.0, 0.0, 0.0, 0.0, 0.0, 0.0, 0.0, 0.0, 0.0, 0.0, 0.0, 0.0, 0.0, 0.0, 0.0, 0.0, 0.0, 0.0, 0.0, 0.0, 0.0, 0.0, 0.0, 0.0, 0.0, 0.0, 0.0, 0.0, 0.0, 0.0, 0.0, 0.0, 0.0, 0.0, 0.0, 0.0, 0.0, 0.0, 0.0, 0.0, 0.0, 0.0, 0.0, 0.0, 0.0, 0.0, 0.0, 0.0, 0.0, 0.0, 0.0, 0.0, 0.0, 0.0, 0.0])
me_plane.update()
me_plane_001 = bpy.data.meshes.new('Plane.001')
me_plane_001.from_pydata([(-0.7176, 0.6534, -2.017), (-0.7065, 0.6534, -1.27), (-0.4223, 0.6534, -2.802), (-0.5171, 0.6534, -1.71), (-0.7065, 0.6534, -1.131), (-0.5059, 0.6534, -1.047), (-0.5059, 0.6534, -0.54), (-0.6508, 0.6534, -0.2782), (-0.4892, 0.6534, -0.189), (-0.3499, 0.6534, 0.1954), (-0.2942, 0.6534, 0.1675), (-0.2441, 0.6534, -0.2058), (0.1348, 0.6534, -0.1723), (0.2462, 0.6534, 0.07839), (0.302, 0.6534, 0.1174), (0.3187, 0.6534, -0.0999), (0.575, 0.6534, -0.03861), (0.5304, 0.6534, 0.5353), (0.05681, 0.6534, 0.6857), (-0.04905, 0.6534, 0.3291), (-0.08248, 0.6534, 0.3291), (-0.1716, 0.6534, 0.6857), (-0.5226, 0.6534, 0.6857), (-0.5895, 0.6534, 0.396), (-0.6675, 0.6534, 0.4517), (-0.7622, 0.6534, 0.6745), (-0.7566, 0.6534, 0.4238), (-0.8124, 0.6534, 0.2344), (-0.9015, 0.6534, 0.7135), (-1.063, 0.6534, 0.6188), (-1.113, 0.6534, 0.1675), (-1.236, 0.6534, 0.2177), (-1.442, 0.6534, 0.5798), (-1.693, 0.6534, -0.02747), (-1.542, 0.6534, -0.5122), (-1.035, 0.6534, -0.8131), (-1.113, 0.6534, -1.002), (-1.442, 0.6534, -1.404), (-1.08, 0.6534, -1.799), (-1.091, 0.6534, -1.872), (-1.208, 0.6534, -1.777), (-1.264, 0.6534, -2.317), (-1.03, 0.6534, -2.245), (-1.057, 0.6534, -2.306), (-1.308, 0.6534, -2.618), (-1.08, 0.6534, -3.097), (-1.459, 0.6534, -3.27), (-1.721, 0.6534, -3.443), (-1.865, 0.6534, -3.343), (-2.528, 0.6534, -3.136), (-2.896, 0.6534, -3.276), (-3.402, 0.6534, -2.951), (-3.88, 0.6534, -3.127), (-3.918, 0.6534, -3.104), (-3.778, 0.6534, -2.667), (-4.303, 0.6534, -2.44), (-4.386, 0.6534, -2.774), (-4.582, 0.6534, -2.895), (-5.208, 0.6534, -2.143), (-5.705, 0.6534, -2.649), (-5.905, 0.6534, -2.616), (-6.323, 0.6534, -2.315), (-6.48, 0.6534, -1.874), (-7.256, 0.6534, -1.971), (-7.302, 0.6534, -2.477), (-7.451, 0.6534, -2.524), (-7.822, 0.6534, -1.428), (-6.967, 0.6534, -1.174), (-4.611, 0.6534, -1.717), (-2.369, 0.6534, -2.179), (-1.953, 0.6534, -1.116), (-2.415, 0.6534, 0.1434), (-1.549, 0.6534, 0.9291), (-0.1394, 0.6534, 1.518), (1.276, 0.6534, 0.5748), (0.9581, 0.6534, -0.5728), (-0.07011, 0.6534, -0.9079), (0.09163, 0.6534, -2.063), (0.8657, 0.6534, -2.444), (0.2741, 0.6534, -3.141), (0.302, 0.6534, -3.466), (0.418, 0.6534, -3.535), (0.4273, 0.6534, -3.011), (0.822, 0.6534, -3.141), (0.7709, 0.6534, -3.573), (0.9009, 0.6534, -3.401), (1.091, 0.6534, -3.039), (1.69, 0.6534, -3.159), (1.932, 0.6534, -3.48), (2.052, 0.6534, -3.48), (2.215, 0.6534, -3.108), (2.795, 0.6534, -3.113), (3.032, 0.6534, -3.396), (3.283, 0.6534, -3.401), (3.45, 0.6534, -2.83), (3.738, 0.6534, -3.392), (3.77, 0.6534, -3.354), (3.807, 0.6534, -2.737), (3.886, 0.6534, -2.997), (3.891, 0.6534, -3.313), (3.993, 0.6534, -3.336), (4.053, 0.6534, -3.062), (4.467, 0.6534, -3.085), (4.717, 0.6534, -3.35), (4.773, 0.6534, -3.257), (4.564, 0.6534, -2.347), (3.315, 0.6534, -1.771), (1.732, 0.6534, -2.282), (0.5682, 0.6534, 1.047), (-0.8442, 0.6534, 1.224), (-0.4223, 0.7704, -2.802), (-0.7176, 0.7704, -2.017), (-0.7065, 0.7704, -1.27), (-0.7065, 0.7704, -1.131), (-0.5171, 0.7704, -1.71), (-0.5059, 0.7704, -1.047), (-0.5059, 0.7704, -0.54), (-0.6508, 0.7704, -0.2782), (-0.4892, 0.7704, -0.189), (-0.3499, 0.7704, 0.1954), (-0.2942, 0.7704, 0.1675), (-0.2441, 0.7704, -0.2058), (0.1348, 0.7704, -0.1723), (0.2462, 0.7704, 0.07839), (0.302, 0.7704, 0.1174), (0.3187, 0.7704, -0.0999), (0.575, 0.7704, -0.03861), (0.5304, 0.7704, 0.5353), (0.05681, 0.7704, 0.6857), (-0.04905, 0.7704, 0.3291), (-0.08248, 0.7704, 0.3291), (-0.1716, 0.7704, 0.6857), (-0.5226, 0.7704, 0.6857), (-0.5895, 0.7704, 0.396), (-0.6675, 0.7704, 0.4517), (-0.7622, 0.7704, 0.6745), (-0.7566, 0.7704, 0.4238), (-0.8124, 0.7704, 0.2344), (-0.9015, 0.7704, 0.7135), (-1.063, 0.7704, 0.6188), (-1.113, 0.7704, 0.1675), (-1.236, 0.7704, 0.2177), (-1.442, 0.7704, 0.5798), (-1.693, 0.7704, -0.02747), (-1.542, 0.7704, -0.5122), (-1.035, 0.7704, -0.8131), (-1.113, 0.7704, -1.002), (-1.442, 0.7704, -1.404), (-1.08, 0.7704, -1.799), (-1.091, 0.7704, -1.872), (-1.208, 0.7704, -1.777), (-1.264, 0.7704, -2.317), (-1.03, 0.7704, -2.245), (-1.057, 0.7704, -2.306), (-1.308, 0.7704, -2.618), (-1.08, 0.7704, -3.097), (-1.459, 0.7704, -3.27), (-1.721, 0.7704, -3.443), (-1.865, 0.7704, -3.343), (-2.528, 0.7704, -3.136), (-2.896, 0.7704, -3.276), (-3.402, 0.7704, -2.951), (-3.88, 0.7704, -3.127), (-3.918, 0.7704, -3.104), (-3.778, 0.7704, -2.667), (-4.303, 0.7704, -2.44), (-4.386, 0.7704, -2.774), (-4.582, 0.7704, -2.895), (-5.208, 0.7704, -2.143), (-5.705, 0.7704, -2.649), (-5.905, 0.7704, -2.616), (-6.323, 0.7704, -2.315), (-6.48, 0.7704, -1.874), (-7.256, 0.7704, -1.971), (-7.302, 0.7704, -2.477), (-7.451, 0.7704, -2.524), (-7.822, 0.7704, -1.428), (-6.967, 0.7704, -1.174), (-4.611, 0.7704, -1.717), (-2.369, 0.7704, -2.179), (-1.953, 0.7704, -1.116), (-2.415, 0.7704, 0.1434), (-1.549, 0.7704, 0.9291), (-0.8442, 0.7704, 1.224), (-0.1394, 0.7704, 1.518), (0.5682, 0.7704, 1.047), (1.276, 0.7704, 0.5748), (0.9581, 0.7704, -0.5728), (-0.07011, 0.7704, -0.9079), (0.09163, 0.7704, -2.063), (0.8657, 0.7704, -2.444), (0.2741, 0.7704, -3.141), (0.302, 0.7704, -3.466), (0.418, 0.7704, -3.535), (0.4273, 0.7704, -3.011), (0.822, 0.7704, -3.141), (0.7709, 0.7704, -3.573), (0.9009, 0.7704, -3.401), (1.091, 0.7704, -3.039), (1.69, 0.7704, -3.159), (1.932, 0.7704, -3.48), (2.052, 0.7704, -3.48), (2.215, 0.7704, -3.108), (2.795, 0.7704, -3.113), (3.032, 0.7704, -3.396), (3.283, 0.7704, -3.401), (3.45, 0.7704, -2.83), (3.738, 0.7704, -3.392), (3.77, 0.7704, -3.354), (3.807, 0.7704, -2.737), (3.886, 0.7704, -2.997), (3.891, 0.7704, -3.313), (3.993, 0.7704, -3.336), (4.053, 0.7704, -3.062), (4.467, 0.7704, -3.085), (4.717, 0.7704, -3.35), (4.773, 0.7704, -3.257), (4.564, 0.7704, -2.347), (3.315, 0.7704, -1.771), (1.732, 0.7704, -2.282)], [], [(162, 163, 164, 161), (193, 192, 191), (115, 116, 188), (114, 112, 115), (168, 178, 165, 167), (126, 127, 186), (116, 121, 188), (122, 123, 125), (121, 118, 119, 120), (219, 218, 206, 203), (112, 113, 115), (116, 117, 118), (194, 193, 191), (116, 118, 121), (123, 124, 125), (191, 110, 194), (197, 196, 195), (121, 122, 188), (198, 197, 195), (144, 180, 181, 143), (198, 195, 190), (195, 194, 190), (202, 199, 219), (189, 190, 194, 110), (205, 204, 206), (204, 203, 206), (203, 202, 219), (183, 184, 135, 138), (184, 185, 127, 128), (125, 126, 187), (208, 207, 206), (209, 208, 206), (189, 114, 115, 188), (190, 219, 199, 198), (132, 133, 134), (135, 136, 138), (136, 137, 138), (132, 134, 135), (139, 140, 141), (132, 135, 184), (139, 141, 142), (131, 132, 184), (138, 139, 182), (139, 142, 182), (128, 131, 184), (144, 145, 146), (147, 148, 150), (148, 149, 150), (211, 210, 213, 212), (188, 122, 125, 187), (151, 152, 153), (147, 150, 179), (150, 151, 179), (151, 153, 154), (154, 155, 156), (156, 157, 158), (159, 160, 161), (156, 158, 154), (129, 130, 131, 128), (151, 154, 179), (159, 161, 179), (173, 176, 177, 172), (180, 147, 179), (161, 164, 179), (165, 166, 167), (164, 165, 178), (179, 164, 178), (111, 114, 189, 110), (168, 169, 170), (170, 171, 168), (171, 172, 168), (173, 174, 175), (173, 175, 176), (200, 199, 202, 201), (177, 178, 172), (172, 178, 168), (181, 182, 142), (143, 181, 142), (186, 187, 126), (218, 217, 209), (217, 216, 214), (216, 215, 214), (218, 209, 206), (217, 214, 213), (179, 154, 158, 159), (183, 138, 182), (217, 213, 209), (213, 210, 209), (127, 185, 186), (146, 147, 180, 144), (58, 59, 169, 168), (7, 8, 118, 117), (59, 60, 170, 169), (8, 9, 119, 118), (60, 61, 171, 170), (9, 10, 120, 119), (61, 62, 172, 171), (10, 11, 121, 120), (62, 63, 173, 172), (11, 12, 122, 121), (63, 64, 174, 173), (12, 13, 123, 122), (64, 65, 175, 174), (13, 14, 124, 123), (65, 66, 176, 175), (14, 15, 125, 124), (66, 67, 177, 176), (15, 16, 126, 125), (67, 68, 178, 177), (16, 17, 127, 126), (68, 69, 179, 178), (17, 18, 128, 127), (69, 70, 180, 179), (18, 19, 129, 128), (70, 71, 181, 180), (19, 20, 130, 129), (71, 72, 182, 181), (20, 21, 131, 130), (109, 73, 184, 183), (21, 22, 132, 131), (108, 74, 186, 185), (22, 23, 133, 132), (74, 75, 187, 186), (23, 24, 134, 133), (75, 76, 188, 187), (24, 25, 135, 134), (76, 77, 189, 188), (25, 26, 136, 135), (77, 78, 190, 189), (26, 27, 137, 136), (79, 2, 110, 191), (27, 28, 138, 137), (80, 79, 191, 192), (28, 29, 139, 138), (81, 80, 192, 193), (29, 30, 140, 139), (82, 81, 193, 194), (30, 31, 141, 140), (83, 82, 194, 195), (31, 32, 142, 141), (84, 83, 195, 196), (32, 33, 143, 142), (85, 84, 196, 197), (33, 34, 144, 143), (86, 85, 197, 198), (34, 35, 145, 144), (87, 86, 198, 199), (35, 36, 146, 145), (88, 87, 199, 200), (36, 37, 147, 146), (89, 88, 200, 201), (37, 38, 148, 147), (90, 89, 201, 202), (38, 39, 149, 148), (73, 108, 185, 184), (91, 90, 202, 203), (39, 40, 150, 149), (92, 91, 203, 204), (40, 41, 151, 150), (93, 92, 204, 205), (41, 42, 152, 151), (94, 93, 205, 206), (42, 43, 153, 152), (95, 94, 206, 207), (43, 44, 154, 153), (96, 95, 207, 208), (44, 45, 155, 154), (97, 96, 208, 209), (45, 46, 156, 155), (98, 97, 209, 210), (46, 47, 157, 156), (99, 98, 210, 211), (47, 48, 158, 157), (100, 99, 211, 212), (48, 49, 159, 158), (101, 100, 212, 213), (49, 50, 160, 159), (102, 101, 213, 214), (50, 51, 161, 160), (103, 102, 214, 215), (51, 52, 162, 161), (2, 0, 111, 110), (104, 103, 215, 216), (52, 53, 163, 162), (1, 4, 113, 112), (105, 104, 216, 217), (53, 54, 164, 163), (3, 1, 112, 114), (106, 105, 217, 218), (54, 55, 165, 164), (0, 3, 114, 111), (107, 106, 218, 219), (55, 56, 166, 165), (4, 5, 115, 113), (78, 107, 219, 190), (56, 57, 167, 166), (5, 6, 116, 115), (72, 109, 183, 182), (57, 58, 168, 167), (6, 7, 117, 116)])
_uv = me_plane_001.uv_layers.new(name='UVMap')
_uv.uv.foreach_set('vector', [0.0, 0.0, 0.0, 0.0, 0.0, 0.0, 0.0, 0.0, 0.0, 0.0, 0.0, 0.0, 0.0, 0.0, 0.0, 0.0, 0.0, 0.0, 0.0, 0.0, 0.0, 0.0, 0.0, 0.0, 0.0, 0.0, 0.0, 0.0, 0.0, 0.0, 0.0, 0.0, 0.0, 0.0, 0.0, 0.0, 0.0, 0.0, 0.0, 0.0, 0.0, 0.0, 0.0, 0.0, 0.0, 0.0, 0.0, 0.0, 0.0, 0.0, 0.0, 0.0, 0.0, 0.0, 0.0, 0.0, 0.0, 0.0, 0.0, 0.0, 0.0, 0.0, 0.0, 0.0, 0.0, 0.0, 0.0, 0.0, 0.0, 0.0, 0.0, 0.0, 0.0, 0.0, 0.0, 0.0, 0.0, 0.0, 0.0, 0.0, 0.0, 0.0, 0.0, 0.0, 0.0, 0.0, 0.0, 0.0, 0.0, 0.0, 0.0, 0.0, 0.0, 0.0, 0.0, 0.0, 0.0, 0.0, 0.0, 0.0, 0.0, 0.0, 0.0, 0.0, 0.0, 0.0, 0.0, 0.0, 0.0, 0.0, 0.0, 0.0, 0.0, 0.0, 0.0, 0.0, 0.0, 0.0, 0.0, 0.0, 0.0, 0.0, 0.0, 0.0, 0.0, 0.0, 0.0, 0.0, 0.0, 0.0, 0.0, 0.0, 0.0, 0.0, 0.0, 0.0, 0.0, 0.0, 0.0, 0.0, 0.0, 0.0, 0.0, 0.0, 0.0, 0.0, 0.0, 0.0, 0.0, 0.0, 0.0, 0.0, 0.0, 0.0, 0.0, 0.0, 0.0, 0.0, 0.0, 0.0, 0.0, 0.0, 0.0, 0.0, 0.0, 0.0, 0.0, 0.0, 0.0, 0.0, 0.0, 0.0, 0.0, 0.0, 0.0, 0.0, 0.0, 0.0, 0.0, 0.0, 0.0, 0.0, 0.0, 0.0, 0.0, 0.0, 0.0, 0.0, 0.0, 0.0, 0.0, 0.0, 0.0, 0.0, 0.0, 0.0, 0.0, 0.0, 0.0, 0.0, 0.0, 0.0, 0.0, 0.0, 0.0, 0.0, 0.0, 0.0, 0.0, 0.0, 0.0, 0.0, 0.0, 0.0, 0.0, 0.0, 0.0, 0.0, 0.0, 0.0, 0.0, 0.0, 0.0, 0.0, 0.0, 0.0, 0.0, 0.0, 0.0, 0.0, 0.0, 0.0, 0.0, 0.0, 0.0, 0.0, 0.0, 0.0, 0.0, 0.0, 0.0, 0.0, 0.0, 0.0, 0.0, 0.0, 0.0, 0.0, 0.0, 0.0, 0.0, 0.0, 0.0, 0.0, 0.0, 0.0, 0.0, 0.0, 0.0, 0.0, 0.0, 0.0, 0.0, 0.0, 0.0, 0.0, 0.0, 0.0, 0.0, 0.0, 0.0, 0.0, 0.0, 0.0, 0.0, 0.0, 0.0, 0.0, 0.0, 0.0, 0.0, 0.0, 0.0, 0.0, 0.0, 0.0, 0.0, 0.0, 0.0, 0.0, 0.0, 0.0, 0.0, 0.0, 0.0, 0.0, 0.0, 0.0, 0.0, 0.0, 0.0, 0.0, 0.0, 0.0, 0.0, 0.0, 0.0, 0.0, 0.0, 0.0, 0.0, 0.0, 0.0, 0.0, 0.0, 0.0, 0.0, 0.0, 0.0, 0.0, 0.0, 0.0, 0.0, 0.0, 0.0, 0.0, 0.0, 0.0, 0.0, 0.0, 0.0, 0.0, 0.0, 0.0, 0.0, 0.0, 0.0, 0.0, 0.0, 0.0, 0.0, 0.0, 0.0, 0.0, 0.0, 0.0, 0.0, 0.0, 0.0, 0.0, 0.0, 0.0, 0.0, 0.0, 0.0, 0.0, 0.0, 0.0, 0.0, 0.0, 0.0, 0.0, 0.0, 0.0, 0.0, 0.0, 0.0, 0.0, 0.0, 0.0, 0.0, 0.0, 0.0, 0.0, 0.0, 0.0, 0.0, 0.0, 0.0, 0.0, 0.0, 0.0, 0.0, 0.0, 0.0, 0.0, 0.0, 0.0, 0.0, 0.0, 0.0, 0.0, 0.0, 0.0, 0.0, 0.0, 0.0, 0.0, 0.0, 0.0, 0.0, 0.0, 0.0, 0.0, 0.0, 0.0, 0.0, 0.0, 0.0, 0.0, 0.0, 0.0, 0.0, 0.0, 0.0, 0.0, 0.0, 0.0, 0.0, 0.0, 0.0, 0.0, 0.0, 0.0, 0.0, 0.0, 0.0, 0.0, 0.0, 0.0, 0.0, 0.0, 0.0, 0.0, 0.0, 0.0, 0.0, 0.0, 0.0, 0.0, 0.0, 0.0, 0.0, 0.0, 0.0, 0.0, 0.0, 0.0, 0.0, 0.0, 0.0, 0.0, 0.0, 0.0, 0.0, 0.0, 0.0, 0.0, 0.0, 0.0, 0.0, 0.0, 0.0, 0.0, 0.0, 0.0, 0.0, 0.0, 0.0, 0.0, 0.0, 0.0, 0.0, 0.0, 0.0, 0.0, 0.0, 0.0, 0.0, 0.0, 0.0, 0.0, 0.0, 0.0, 0.0, 0.0, 0.0, 0.0, 0.0, 0.0, 0.0, 0.0, 0.0, 0.0, 0.0, 0.0, 0.0, 0.0, 0.0, 0.0, 0.0, 0.0, 0.0, 0.0, 0.0, 0.0, 0.0, 0.0, 0.0, 0.0, 0.0, 0.0, 0.0, 0.0, 0.0, 0.0, 0.0, 0.0, 0.0, 0.0, 0.0, 0.0, 0.0, 0.0, 0.0, 0.0, 0.0, 0.0, 0.0, 0.0, 0.0, 0.0, 0.0, 0.0, 0.0, 0.0, 0.0, 0.0, 0.0, 0.0, 0.0, 0.0, 0.0, 0.0, 0.0, 0.0, 0.0, 0.0, 0.0, 0.0, 0.0, 0.0, 0.0, 0.0, 0.0, 0.0, 0.0, 0.0, 0.0, 0.0, 0.0, 0.0, 0.0, 0.0, 0.0, 0.0, 0.0, 0.0, 0.0, 0.0, 0.0, 0.0, 0.0, 0.0, 0.0, 0.0, 0.0, 0.0, 0.0, 0.0, 0.0, 0.0, 0.0, 0.0, 0.0, 0.0, 0.0, 0.0, 0.0, 0.0, 0.0, 0.0, 0.0, 0.0, 0.0, 0.0, 0.0, 0.0, 0.0, 0.0, 0.0, 0.0, 0.0, 0.0, 0.0, 0.0, 0.0, 0.0, 0.0, 0.0, 0.0, 0.0, 0.0, 0.0, 0.0, 0.0, 0.0, 0.0, 0.0, 0.0, 0.0, 0.0, 0.0, 0.0, 0.0, 0.0, 0.0, 0.0, 0.0, 0.0, 0.0, 0.0, 0.0, 0.0, 0.0, 0.0, 0.0, 0.0, 0.0, 0.0, 0.0, 0.0, 0.0, 0.0, 0.0, 0.0, 0.0, 0.0, 0.0, 0.0, 0.0, 0.0, 0.0, 0.0, 0.0, 0.0, 0.0, 0.0, 0.0, 0.0, 0.0, 0.0, 0.0, 0.0, 0.0, 0.0, 0.0, 0.0, 0.0, 0.0, 0.0, 0.0, 0.0, 0.0, 0.0, 0.0, 0.0, 0.0, 0.0, 0.0, 0.0, 0.0, 0.0, 0.0, 0.0, 0.0, 0.0, 0.0, 0.0, 0.0, 0.0, 0.0, 0.0, 0.0, 0.0, 0.0, 0.0, 0.0, 0.0, 0.0, 0.0, 0.0, 0.0, 0.0, 0.0, 0.0, 0.0, 0.0, 0.0, 0.0, 0.0, 0.0, 0.0, 0.0, 0.0, 0.0, 0.0, 0.0, 0.0, 0.0, 0.0, 0.0, 0.0, 0.0, 0.0, 0.0, 0.0, 0.0, 0.0, 0.0, 0.0, 0.0, 0.0, 0.0, 0.0, 0.0, 0.0, 0.0, 0.0, 0.0, 0.0, 0.0, 0.0, 0.0, 0.0, 0.0, 0.0, 0.0, 0.0, 0.0, 0.0, 0.0, 0.0, 0.0, 0.0, 0.0, 0.0, 0.0, 0.0, 0.0, 0.0, 0.0, 0.0, 0.0, 0.0, 0.0, 0.0, 0.0, 0.0, 0.0, 0.0, 0.0, 0.0, 0.0, 0.0, 0.0, 0.0, 0.0, 0.0, 0.0, 0.0, 0.0, 0.0, 0.0, 0.0, 0.0, 0.0, 0.0, 0.0, 0.0, 0.0, 0.0, 0.0, 0.0, 0.0, 0.0, 0.0, 0.0, 0.0, 0.0, 0.0, 0.0, 0.0, 0.0, 0.0, 0.0, 0.0, 0.0, 0.0, 0.0, 0.0, 0.0, 0.0, 0.0, 0.0, 0.0, 0.0, 0.0, 0.0, 0.0, 0.0, 0.0, 0.0, 0.0, 0.0, 0.0, 0.0, 0.0, 0.0, 0.0, 0.0, 0.0, 0.0, 0.0, 0.0, 0.0, 0.0, 0.0, 0.0, 0.0, 0.0, 0.0, 0.0, 0.0, 0.0, 0.0, 0.0, 0.0, 0.0, 0.0, 0.0, 0.0, 0.0, 0.0, 0.0, 0.0, 0.0, 0.0, 0.0, 0.0, 0.0, 0.0, 0.0, 0.0, 0.0, 0.0, 0.0, 0.0, 0.0, 0.0, 0.0, 0.0, 0.0, 0.0, 0.0, 0.0, 0.0, 0.0, 0.0, 0.0, 0.0, 0.0, 0.0, 0.0, 0.0, 0.0, 0.0, 0.0, 0.0, 0.0, 0.0, 0.0, 0.0, 0.0, 0.0, 0.0, 0.0, 0.0, 0.0, 0.0, 0.0, 0.0, 0.0, 0.0, 0.0, 0.0, 0.0, 0.0, 0.0, 0.0, 0.0, 0.0, 0.0, 0.0, 0.0, 0.0, 0.0, 0.0, 0.0, 0.0, 0.0, 0.0, 0.0, 0.0, 0.0, 0.0, 0.0, 0.0, 0.0, 0.0, 0.0, 0.0, 0.0, 0.0, 0.0, 0.0, 0.0, 0.0, 0.0, 0.0, 0.0, 0.0, 0.0, 0.0, 0.0, 0.0, 0.0, 0.0, 0.0, 0.0, 0.0, 0.0, 0.0, 0.0, 0.0, 0.0, 0.0, 0.0, 0.0, 0.0, 0.0, 0.0, 0.0, 0.0, 0.0, 0.0, 0.0, 0.0, 0.0, 0.0, 0.0, 0.0, 0.0, 0.0, 0.0, 0.0, 0.0, 0.0, 0.0, 0.0, 0.0, 0.0, 0.0, 0.0, 0.0, 0.0, 0.0, 0.0, 0.0, 0.0, 0.0, 0.0, 0.0, 0.0, 0.0, 0.0, 0.0, 0.0, 0.0, 0.0, 0.0, 0.0, 0.0, 0.0, 0.0, 0.0, 0.0, 0.0, 0.0, 0.0, 0.0, 0.0, 0.0, 0.0, 0.0, 0.0, 0.0, 0.0, 0.0, 0.0, 0.0, 0.0, 0.0, 0.0, 0.0, 0.0, 0.0, 0.0, 0.0, 0.0, 0.0, 0.0, 0.0, 0.0, 0.0, 0.0, 0.0, 0.0, 0.0, 0.0, 0.0, 0.0, 0.0, 0.0, 0.0, 0.0, 0.0, 0.0, 0.0, 0.0, 0.0, 0.0, 0.0, 0.0, 0.0, 0.0, 0.0, 0.0, 0.0, 0.0, 0.0, 0.0, 0.0, 0.0, 0.0, 0.0, 0.0, 0.0, 0.0, 0.0, 0.0, 0.0, 0.0, 0.0, 0.0, 0.0, 0.0, 0.0, 0.0, 0.0, 0.0, 0.0, 0.0, 0.0, 0.0, 0.0, 0.0, 0.0, 0.0, 0.0, 0.0, 0.0, 0.0, 0.0, 0.0, 0.0, 0.0, 0.0, 0.0, 0.0, 0.0, 0.0, 0.0, 0.0, 0.0, 0.0, 0.0, 0.0, 0.0, 0.0, 0.0, 0.0, 0.0, 0.0, 0.0, 0.0, 0.0, 0.0, 0.0, 0.0, 0.0, 0.0, 0.0, 0.0, 0.0, 0.0, 0.0, 0.0, 0.0, 0.0, 0.0, 0.0, 0.0, 0.0, 0.0, 0.0, 0.0, 0.0, 0.0, 0.0, 0.0, 0.0, 0.0, 0.0, 0.0, 0.0, 0.0, 0.0, 0.0, 0.0, 0.0, 0.0, 0.0, 0.0, 0.0, 0.0, 0.0, 0.0, 0.0, 0.0, 0.0, 0.0, 0.0, 0.0, 0.0, 0.0, 0.0, 0.0, 0.0, 0.0, 0.0, 0.0, 0.0, 0.0, 0.0, 0.0, 0.0, 0.0, 0.0, 0.0, 0.0, 0.0, 0.0, 0.0, 0.0, 0.0, 0.0, 0.0, 0.0, 0.0, 0.0, 0.0, 0.0, 0.0, 0.0, 0.0, 0.0, 0.0, 0.0, 0.0, 0.0, 0.0, 0.0, 0.0, 0.0, 0.0, 0.0, 0.0, 0.0, 0.0, 0.0, 0.0, 0.0, 0.0, 0.0, 0.0, 0.0, 0.0, 0.0, 0.0, 0.0, 0.0, 0.0, 0.0, 0.0, 0.0, 0.0, 0.0, 0.0, 0.0, 0.0, 0.0, 0.0, 0.0, 0.0, 0.0, 0.0, 0.0, 0.0, 0.0, 0.0, 0.0, 0.0, 0.0, 0.0, 0.0, 0.0, 0.0, 0.0, 0.0, 0.0, 0.0, 0.0, 0.0, 0.0, 0.0, 0.0, 0.0, 0.0, 0.0, 0.0, 0.0, 0.0, 0.0, 0.0, 0.0, 0.0, 0.0, 0.0, 0.0, 0.0, 0.0, 0.0, 0.0, 0.0, 0.0, 0.0, 0.0, 0.0, 0.0, 0.0, 0.0, 0.0, 0.0, 0.0, 0.0, 0.0, 0.0, 0.0, 0.0, 0.0, 0.0, 0.0, 0.0, 0.0, 0.0, 0.0, 0.0, 0.0, 0.0, 0.0, 0.0, 0.0, 0.0, 0.0, 0.0, 0.0, 0.0, 0.0, 0.0, 0.0, 0.0, 0.0, 0.0, 0.0, 0.0, 0.0, 0.0, 0.0, 0.0, 0.0, 0.0, 0.0, 0.0, 0.0, 0.0, 0.0, 0.0, 0.0, 0.0, 0.0, 0.0, 0.0, 0.0, 0.0, 0.0, 0.0, 0.0, 0.0, 0.0, 0.0, 0.0, 0.0, 0.0, 0.0, 0.0, 0.0, 0.0, 0.0, 0.0, 0.0, 0.0, 0.0, 0.0, 0.0, 0.0, 0.0, 0.0, 0.0, 0.0, 0.0, 0.0, 0.0, 0.0, 0.0, 0.0, 0.0, 0.0, 0.0, 0.0, 0.0, 0.0, 0.0, 0.0, 0.0, 0.0, 0.0, 0.0, 0.0, 0.0, 0.0, 0.0, 0.0, 0.0, 0.0, 0.0, 0.0, 0.0, 0.0, 0.0, 0.0, 0.0, 0.0, 0.0, 0.0, 0.0, 0.0, 0.0, 0.0, 0.0, 0.0, 0.0, 0.0, 0.0, 0.0, 0.0, 0.0, 0.0, 0.0, 0.0, 0.0, 0.0, 0.0, 0.0, 0.0, 0.0, 0.0, 0.0, 0.0, 0.0, 0.0, 0.0, 0.0, 0.0, 0.0, 0.0, 0.0, 0.0, 0.0, 0.0, 0.0, 0.0, 0.0, 0.0, 0.0, 0.0, 0.0, 0.0, 0.0, 0.0, 0.0, 0.0, 0.0, 0.0, 0.0, 0.0, 0.0, 0.0, 0.0, 0.0, 0.0, 0.0, 0.0, 0.0, 0.0, 0.0])
me_plane_001.update()

# ---- objects
ob_ground = bpy.data.objects.new('GROUND', me_cube_002)
ob_plane = bpy.data.objects.new('Plane', me_plane)
ob_plane_001 = bpy.data.objects.new('Plane.001', me_plane_001)

# ---- transforms, parenting, visibility, modifiers, constraints
ob_ground.location = (0.0, 0.0, 0.0)
ob_plane.location = (-1.691, 0.4843, -4.4)
ob_plane_001.location = (0.0, 0.0, 0.0)

# ---- collection membership
col_collection.objects.link(ob_ground)
col_collection.objects.link(ob_plane)
col_collection.objects.link(ob_plane_001)

# ---- scene / render settings (as saved in the file)
scene.frame_start = 1; scene.frame_end = 250; scene.frame_set(0)
scene.render.engine = 'BLENDER_EEVEE_NEXT'
scene.render.bake_bias = 0.0
scene.render.bake_samples = 0
scene.cycles.sampling_pattern = 'TABULATED_SOBOL'
scene.eevee.use_volume_custom_range = False
bpy.context.view_layer.update()

# ---- added for rendering (the .blend has no active camera and no usable light): camera, sun
cam_auto = bpy.data.cameras.new('AutoCamera')
cam_auto.lens = 50.0
cam_auto.sensor_width = 36.0
cam_auto.clip_end = 1000.0
ob_auto_camera = bpy.data.objects.new('AutoCamera', cam_auto)
scene.collection.objects.link(ob_auto_camera)
ob_auto_camera.location = (13.9322, -18.5332, 10.0445)
ob_auto_camera.rotation_euler = (1.09748, -7.21219e-08, 0.694738)
scene.camera = ob_auto_camera
light_auto_sun = bpy.data.lights.new('AutoSun', 'SUN')
light_auto_sun.energy = 3.0
light_auto_sun.angle = 0.0523599
ob_auto_sun = bpy.data.objects.new('AutoSun', light_auto_sun)
scene.collection.objects.link(ob_auto_sun)
ob_auto_sun.rotation_euler = (0.872665, 0.174533, 0.523599)
bpy.context.view_layer.update()
